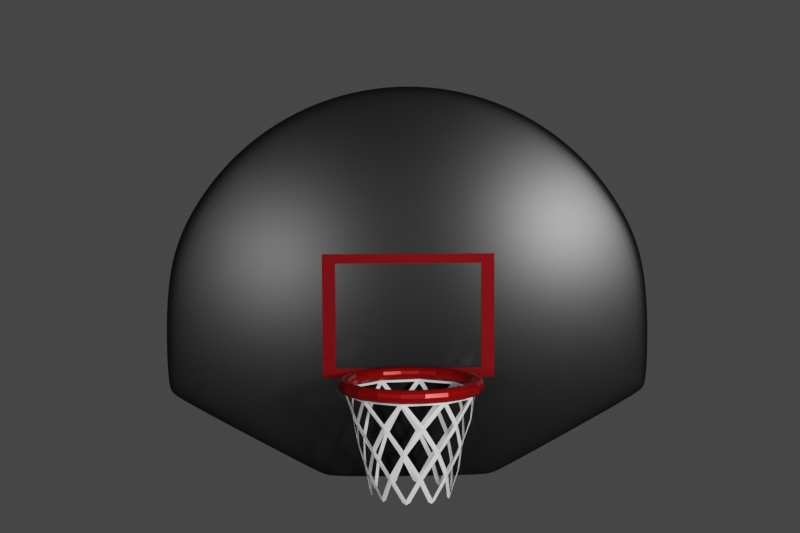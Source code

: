 # Source: ring_tembok.blend  (saved by Blender 3.0.42; exported with 4.5.12 LTS)
import bpy
from mathutils import Matrix  # noqa: F401  (used for matrix-valued properties, if any)

bpy.ops.wm.read_factory_settings(use_empty=True)
scene = bpy.context.scene
scene.name = 'Scene'

# ---- collections
col_collection = bpy.data.collections.new('Collection'); scene.collection.children.link(col_collection)

# ---- materials (node trees are filled in below, after node groups)
mat_material_002 = bpy.data.materials.new('Material.002')
mat_material_004 = bpy.data.materials.new('Material.004')
mat_material_005 = bpy.data.materials.new('Material.005')
mat_material_003 = bpy.data.materials.new('Material.003')

# ---- material node trees
mat_material_002.use_nodes = True; mat_material_002.node_tree.nodes.clear()
_N = mat_material_002.node_tree.nodes; _L = mat_material_002.node_tree.links
n0 = _N.new('ShaderNodeBsdfPrincipled'); n0.name = 'Principled BSDF'; n0.location = (10, 300)
n0.distribution = 'GGX'
n0.subsurface_method = 'RANDOM_WALK_SKIN'
n0.inputs[0].default_value = (0.009797, 0.009883, 0.01012, 1.0)
n0.inputs[1].default_value = 0.422
n0.inputs[2].default_value = 0.3
n0.inputs[3].default_value = 1.45
n0.inputs[27].default_value = (0.0, 0.0, 0.0, 1.0)
n0.inputs[28].default_value = 1.0
n1 = _N.new('ShaderNodeOutputMaterial'); n1.name = 'Material Output'; n1.location = (622, 246)
n2 = _N.new('ShaderNodeVectorDisplacement'); n2.name = 'Vector Displacement'; n2.location = (341, 80)
n2.inputs[0].default_value = (0.0, 0.0, 0.0, 0.0)
n2.inputs[2].default_value = 1.0
_L.new(n0.outputs[0], n1.inputs[0])
_L.new(n2.outputs[0], n1.inputs[2])
n1.is_active_output = True
mat_material_004.use_nodes = True; mat_material_004.node_tree.nodes.clear()
_N = mat_material_004.node_tree.nodes; _L = mat_material_004.node_tree.links
n0 = _N.new('ShaderNodeBsdfPrincipled'); n0.name = 'Principled BSDF'; n0.location = (10, 300)
n0.distribution = 'GGX'
n0.subsurface_method = 'RANDOM_WALK_SKIN'
n0.inputs[0].default_value = (0.3299, 0.003942, 0.008664, 1.0)
n0.inputs[1].default_value = 0.6697
n0.inputs[2].default_value = 0.8853
n0.inputs[3].default_value = 1.45
n0.inputs[27].default_value = (0.0, 0.0, 0.0, 1.0)
n0.inputs[28].default_value = 1.0
n1 = _N.new('ShaderNodeOutputMaterial'); n1.name = 'Material Output'; n1.location = (300, 300)
_L.new(n0.outputs[0], n1.inputs[0])
n1.is_active_output = True
mat_material_005.use_nodes = True; mat_material_005.node_tree.nodes.clear()
_N = mat_material_005.node_tree.nodes; _L = mat_material_005.node_tree.links
n0 = _N.new('ShaderNodeBsdfPrincipled'); n0.name = 'Principled BSDF'; n0.location = (10, 300)
n0.distribution = 'GGX'
n0.subsurface_method = 'RANDOM_WALK_SKIN'
n0.inputs[0].default_value = (0.3626, 0.002335, 0.002094, 1.0)
n0.inputs[1].default_value = 0.5138
n0.inputs[2].default_value = 0.289
n0.inputs[3].default_value = 1.45
n0.inputs[27].default_value = (0.0, 0.0, 0.0, 1.0)
n0.inputs[28].default_value = 1.0
n1 = _N.new('ShaderNodeOutputMaterial'); n1.name = 'Material Output'; n1.location = (300, 300)
_L.new(n0.outputs[0], n1.inputs[0])
n1.is_active_output = True
mat_material_003.use_nodes = True; mat_material_003.node_tree.nodes.clear()
_N = mat_material_003.node_tree.nodes; _L = mat_material_003.node_tree.links
n0 = _N.new('ShaderNodeBsdfPrincipled'); n0.name = 'Principled BSDF'; n0.location = (10, 300)
n0.distribution = 'GGX'
n0.subsurface_method = 'RANDOM_WALK_SKIN'
n0.inputs[0].default_value = (1.0, 1.0, 1.0, 1.0)
n0.inputs[3].default_value = 1.45
n0.inputs[27].default_value = (0.0, 0.0, 0.0, 1.0)
n0.inputs[28].default_value = 1.0
n1 = _N.new('ShaderNodeOutputMaterial'); n1.name = 'Material Output'; n1.location = (300, 300)
_L.new(n0.outputs[0], n1.inputs[0])
n1.is_active_output = True

# ---- world
world_world = bpy.data.worlds.new('World'); scene.world = world_world
world_world.use_nodes = True; world_world.node_tree.nodes.clear()
_N = world_world.node_tree.nodes; _L = world_world.node_tree.links
n0 = _N.new('ShaderNodeOutputWorld'); n0.name = 'World Output'; n0.location = (300, 300)
n1 = _N.new('ShaderNodeBackground'); n1.name = 'Background'; n1.location = (10, 300)
n1.inputs[0].default_value = (0.05088, 0.05088, 0.05088, 1.0)
_L.new(n1.outputs[0], n0.inputs[0])
n0.is_active_output = True
world_world.color = (0.05088, 0.05088, 0.05088)
world_world.use_sun_shadow = False
world_world.sun_shadow_jitter_overblur = 0.0

# ---- cameras
cam_camera = bpy.data.cameras.new('Camera')
cam_camera.clip_end = 100.0
cam_camera.ortho_scale = 7.314

# ---- lights
light_light = bpy.data.lights.new('Light', 'POINT')
light_light.transmission_factor = 0.0
light_light.energy = 1000.0
light_light.shadow_soft_size = 3.0
light_light.shadow_maximum_resolution = 0.006
light_light.use_absolute_resolution = True
light_light.use_nodes = True; light_light.node_tree.nodes.clear()
_N = light_light.node_tree.nodes; _L = light_light.node_tree.links
n0 = _N.new('ShaderNodeEmission'); n0.name = 'Emission'; n0.location = (10, 300)
n0.inputs[1].default_value = 50.0
n1 = _N.new('ShaderNodeOutputLight'); n1.name = 'Light Output'; n1.location = (300, 300)
_L.new(n0.outputs[0], n1.inputs[0])
n1.is_active_output = True
light_light_001 = bpy.data.lights.new('Light.001', 'POINT')
light_light_001.transmission_factor = 0.0
light_light_001.energy = 1000.0
light_light_001.shadow_soft_size = 3.0
light_light_001.shadow_maximum_resolution = 0.006
light_light_001.use_absolute_resolution = True
light_light_001.use_nodes = True; light_light_001.node_tree.nodes.clear()
_N = light_light_001.node_tree.nodes; _L = light_light_001.node_tree.links
n0 = _N.new('ShaderNodeEmission'); n0.name = 'Emission'; n0.location = (10, 300)
n0.inputs[1].default_value = 25.0
n1 = _N.new('ShaderNodeOutputLight'); n1.name = 'Light Output'; n1.location = (300, 300)
_L.new(n0.outputs[0], n1.inputs[0])
n1.is_active_output = True

# ---- meshes
me_circle = bpy.data.meshes.new('Circle')
me_circle.from_pydata([(0.0, 1.0, 0.0), (-0.2588, 0.9659, 0.0), (-0.5, 0.866, 0.0), (-0.7071, 0.7071, 0.0), (-0.866, 0.5, 0.0), (-0.9659, 0.2588, 0.0), (0.9659, 0.2588, 0.0), (0.866, 0.5, 0.0), (0.7071, 0.7071, 0.0), (0.5, 0.866, 0.0), (0.2588, 0.9659, 0.0), (0.9659, -0.189, 0.0), (-0.9659, -0.189, 0.0), (0.2936, -0.5754, 0.0), (-0.2936, -0.5754, 0.0), (0.946, -0.2228, 0.0), (0.9181, -0.2499, 0.0), (-0.946, -0.2228, 0.0), (-0.9181, -0.2499, 0.0), (0.3387, -0.5637, 0.0), (0.3759, -0.549, 0.0), (-0.3387, -0.5637, 0.0), (-0.3759, -0.549, 0.0), (0.0, 1.0, 0.0), (-0.2588, 0.9659, 0.0), (-0.5, 0.866, 0.0), (-0.7071, 0.7071, 0.0), (-0.866, 0.5, 0.0), (-0.9659, 0.2588, 0.0), (0.9659, 0.2588, 0.0), (0.866, 0.5, 0.0), (0.7071, 0.7071, 0.0), (0.5, 0.866, 0.0), (0.2588, 0.9659, 0.0), (0.9659, -0.189, 0.0), (-0.9659, -0.189, 0.0), (0.2936, -0.5754, 0.0), (-0.2936, -0.5754, 0.0), (0.946, -0.2228, 0.0), (0.9181, -0.2499, 0.0), (-0.946, -0.2228, 0.0), (-0.9181, -0.2499, 0.0), (0.3387, -0.5637, 0.0), (0.3759, -0.549, 0.0), (-0.3387, -0.5637, 0.0), (-0.3759, -0.549, 0.0), (0.0, 1.0, 0.0), (-0.2588, 0.9659, 0.0), (-0.5, 0.866, 0.0), (-0.7071, 0.7071, 0.0), (-0.866, 0.5, 0.0), (-0.9659, 0.2588, 0.0), (0.9659, 0.2588, 0.0), (0.866, 0.5, 0.0), (0.7071, 0.7071, 0.0), (0.5, 0.866, 0.0), (0.2588, 0.9659, 0.0), (0.9659, -0.189, 0.0), (-0.9659, -0.189, 0.0), (0.2936, -0.5754, 0.0), (-0.2936, -0.5754, 0.0), (0.946, -0.2228, 0.0), (0.9181, -0.2499, 0.0), (-0.946, -0.2228, 0.0), (-0.9181, -0.2499, 0.0), (0.3387, -0.5637, 0.0), (0.3759, -0.549, 0.0), (-0.3387, -0.5637, 0.0), (-0.3759, -0.549, 0.0), (2.533e-09, 0.9579, 0.0), (-0.2479, 0.9252, 0.0), (-0.4789, 0.8295, 0.0), (-0.6773, 0.6773, 0.0), (-0.8295, 0.4789, 0.0), (-0.9242, 0.2505, 0.0), (0.9242, 0.2505, 0.0), (0.8295, 0.4789, 0.0), (0.6773, 0.6773, 0.0), (0.4789, 0.8295, 0.0), (0.2479, 0.9252, 0.0), (0.9242, -0.1776, 0.0), (-0.9242, -0.1776, 0.0), (0.2883, -0.5336, 0.0), (-0.2883, -0.5336, 0.0), (0.9129, -0.1967, 0.0), (0.893, -0.216, 0.0), (-0.9129, -0.1967, 0.0), (-0.893, -0.216, 0.0), (0.3257, -0.5239, 0.0), (0.358, -0.5111, 0.0), (-0.3257, -0.5239, 0.0), (-0.358, -0.5111, 0.0), (-0.2588, 0.9659, 0.0), (0.0, 1.0, 0.0), (-0.5, 0.866, 0.0), (-0.7071, 0.7071, 0.0), (-0.866, 0.5, 0.0), (-0.9659, 0.2588, 0.0), (0.866, 0.5, 0.0), (0.9659, 0.2588, 0.0), (0.7071, 0.7071, 0.0), (0.5, 0.866, 0.0), (0.2588, 0.9659, 0.0), (0.9659, -0.189, 0.0), (-0.9659, -0.189, 0.0), (0.2936, -0.5754, 0.0), (-0.2936, -0.5754, 0.0), (0.946, -0.2228, 0.0), (0.9181, -0.2499, 0.0), (-0.946, -0.2228, 0.0), (-0.9181, -0.2499, 0.0), (0.3387, -0.5637, 0.0), (0.3759, -0.549, 0.0), (-0.3387, -0.5637, 0.0), (-0.3759, -0.549, 0.0)], [], [(0, 10, 33, 23), (3, 2, 25, 26), (15, 11, 34, 38), (11, 6, 29, 34), (4, 3, 26, 27), (16, 20, 43, 39), (12, 5, 28, 35), (5, 4, 27, 28), (17, 12, 35, 40), (13, 14, 37, 36), (7, 6, 29, 30), (18, 22, 45, 41), (15, 16, 39, 38), (8, 7, 30, 31), (19, 13, 36, 42), (17, 18, 41, 40), (9, 8, 31, 32), (21, 14, 37, 44), (1, 0, 23, 24), (19, 20, 43, 42), (10, 9, 32, 33), (2, 1, 24, 25), (21, 22, 45, 44), (39, 43, 66, 62), (49, 48, 94, 95), (35, 28, 51, 58), (28, 27, 50, 51), (40, 35, 58, 63), (36, 37, 60, 59), (30, 29, 52, 53), (45, 41, 64, 68), (38, 39, 62, 61), (31, 30, 53, 54), (42, 36, 59, 65), (41, 40, 63, 64), (32, 31, 54, 55), (37, 44, 67, 60), (24, 23, 46, 47), (43, 42, 65, 66), (33, 32, 55, 56), (25, 24, 47, 48), (44, 45, 68, 67), (23, 33, 56, 46), (26, 25, 48, 49), (34, 38, 61, 57), (29, 34, 57, 52), (27, 26, 49, 50), (70, 69, 79, 78, 77, 76, 75, 80, 84, 85, 89, 88, 82, 83, 90, 91, 87, 86, 81, 74, 73, 72, 71), (57, 61, 107, 103), (52, 57, 103, 99), (50, 49, 95, 96), (62, 66, 112, 108), (58, 51, 97, 104), (51, 50, 96, 97), (63, 58, 104, 109), (59, 60, 106, 105), (53, 52, 99, 98), (68, 64, 110, 114), (61, 62, 108, 107), (54, 53, 98, 100), (65, 59, 105, 111), (64, 63, 109, 110), (55, 54, 100, 101), (60, 67, 113, 106), (47, 46, 93, 92), (66, 65, 111, 112), (56, 55, 101, 102), (48, 47, 92, 94), (67, 68, 114, 113), (46, 56, 102, 93), (69, 70, 92, 93), (70, 71, 94, 92), (71, 72, 95, 94), (72, 73, 96, 95), (73, 74, 97, 96), (75, 76, 98, 99), (76, 77, 100, 98), (77, 78, 101, 100), (78, 79, 102, 101), (79, 69, 93, 102), (80, 75, 99, 103), (74, 81, 104, 97), (83, 82, 105, 106), (85, 84, 107, 108), (86, 87, 110, 109), (88, 89, 112, 111), (91, 90, 113, 114), (84, 80, 103, 107), (89, 85, 108, 112), (81, 86, 109, 104), (87, 91, 114, 110), (82, 88, 111, 105), (90, 83, 106, 113)])
me_circle.polygons.foreach_set('use_smooth', [True] * 93)
_uv = me_circle.uv_layers.new(name='UVMap')
_uv.uv.foreach_set('vector', [0.0, 0.0, 0.0, 0.0, 0.0, 0.0, 0.0, 0.0, 0.0, 0.0, 0.0, 0.0, 0.0, 0.0, 0.0, 0.0, 0.0, 0.0, 0.0, 0.0, 0.0, 0.0, 0.0, 0.0, 0.0, 0.0, 0.0, 0.0, 0.0, 0.0, 0.0, 0.0, 0.0, 0.0, 0.0, 0.0, 0.0, 0.0, 0.0, 0.0, 0.0, 0.0, 0.0, 0.0, 0.0, 0.0, 0.0, 0.0, 0.0, 0.0, 0.0, 0.0, 0.0, 0.0, 0.0, 0.0, 0.0, 0.0, 0.0, 0.0, 0.0, 0.0, 0.0, 0.0, 0.0, 0.0, 0.0, 0.0, 0.0, 0.0, 0.0, 0.0, 0.0, 0.0, 0.0, 0.0, 0.0, 0.0, 0.0, 0.0, 0.0, 0.0, 0.0, 0.0, 0.0, 0.0, 0.0, 0.0, 0.0, 0.0, 0.0, 0.0, 0.0, 0.0, 0.0, 0.0, 0.0, 0.0, 0.0, 0.0, 0.0, 0.0, 0.0, 0.0, 0.0, 0.0, 0.0, 0.0, 0.0, 0.0, 0.0, 0.0, 0.0, 0.0, 0.0, 0.0, 0.0, 0.0, 0.0, 0.0, 0.0, 0.0, 0.0, 0.0, 0.0, 0.0, 0.0, 0.0, 0.0, 0.0, 0.0, 0.0, 0.0, 0.0, 0.0, 0.0, 0.0, 0.0, 0.0, 0.0, 0.0, 0.0, 0.0, 0.0, 0.0, 0.0, 0.0, 0.0, 0.0, 0.0, 0.0, 0.0, 0.0, 0.0, 0.0, 0.0, 0.0, 0.0, 0.0, 0.0, 0.0, 0.0, 0.0, 0.0, 0.0, 0.0, 0.0, 0.0, 0.0, 0.0, 0.0, 0.0, 0.0, 0.0, 0.0, 0.0, 0.0, 0.0, 0.0, 0.0, 0.0, 0.0, 0.0, 0.0, 0.0, 0.0, 0.0, 0.0, 0.0, 0.0, 0.0, 0.0, 0.0, 0.0, 0.0, 0.0, 0.0, 0.0, 0.0, 0.0, 0.0, 0.0, 0.0, 0.0, 0.0, 0.0, 0.0, 0.0, 0.0, 0.0, 0.0, 0.0, 0.0, 0.0, 0.0, 0.0, 0.0, 0.0, 0.0, 0.0, 0.0, 0.0, 0.0, 0.0, 0.0, 0.0, 0.0, 0.0, 0.0, 0.0, 0.0, 0.0, 0.0, 0.0, 0.0, 0.0, 0.0, 0.0, 0.0, 0.0, 0.0, 0.0, 0.0, 0.0, 0.0, 0.0, 0.0, 0.0, 0.0, 0.0, 0.0, 0.0, 0.0, 0.0, 0.0, 0.0, 0.0, 0.0, 0.0, 0.0, 0.0, 0.0, 0.0, 0.0, 0.0, 0.0, 0.0, 0.0, 0.0, 0.0, 0.0, 0.0, 0.0, 0.0, 0.0, 0.0, 0.0, 0.0, 0.0, 0.0, 0.0, 0.0, 0.0, 0.0, 0.0, 0.0, 0.0, 0.0, 0.0, 0.0, 0.0, 0.0, 0.0, 0.0, 0.0, 0.0, 0.0, 0.0, 0.0, 0.0, 0.0, 0.0, 0.0, 0.0, 0.0, 0.0, 0.0, 0.0, 0.0, 0.0, 0.0, 0.0, 0.0, 0.0, 0.0, 0.0, 0.0, 0.0, 0.0, 0.0, 0.0, 0.0, 0.0, 0.0, 0.0, 0.0, 0.0, 0.0, 0.0, 0.0, 0.0, 0.0, 0.0, 0.0, 0.0, 0.0, 0.0, 0.0, 0.0, 0.0, 0.0, 0.0, 0.0, 0.0, 0.0, 0.0, 0.0, 0.0, 0.0, 0.0, 0.0, 0.0, 0.0, 0.0, 0.0, 0.0, 0.0, 0.0, 0.0, 0.0, 0.0, 0.0, 0.0, 0.0, 0.0, 0.0, 0.0, 0.0, 0.0, 0.0, 0.0, 0.0, 0.0, 0.0, 0.0, 0.0, 0.0, 0.0, 0.0, 0.0, 0.0, 0.0, 0.0, 0.0, 0.0, 0.0, 0.0, 0.0, 0.0, 0.0, 0.0, 0.0, 0.0, 0.0, 0.0, 0.0, 0.0, 0.0, 0.0, 0.0, 0.0, 0.0, 0.0, 0.0, 0.0, 0.0, 0.0, 0.0, 0.0, 0.0, 0.0, 0.0, 0.0, 0.0, 0.0, 0.0, 0.0, 0.0, 0.0, 0.0, 0.0, 0.0, 0.0, 0.0, 0.0, 0.0, 0.0, 0.0, 0.0, 0.0, 0.0, 0.0, 0.0, 0.0, 0.0, 0.0, 0.0, 0.0, 0.0, 0.0, 0.0, 0.0, 0.0, 0.0, 0.0, 0.0, 0.0, 0.0, 0.0, 0.0, 0.0, 0.0, 0.0, 0.0, 0.0, 0.0, 0.0, 0.0, 0.0, 0.0, 0.0, 0.0, 0.0, 0.0, 0.0, 0.0, 0.0, 0.0, 0.0, 0.0, 0.0, 0.0, 0.0, 0.0, 0.0, 0.0, 0.0, 0.0, 0.0, 0.0, 0.0, 0.0, 0.0, 0.0, 0.0, 0.0, 0.0, 0.0, 0.0, 0.0, 0.0, 0.0, 0.0, 0.0, 0.0, 0.0, 0.0, 0.0, 0.0, 0.0, 0.0, 0.0, 0.0, 0.0, 0.0, 0.0, 0.0, 0.0, 0.0, 0.0, 0.0, 0.0, 0.0, 0.0, 0.0, 0.0, 0.0, 0.0, 0.0, 0.0, 0.0, 0.0, 0.0, 0.0, 0.0, 0.0, 0.0, 0.0, 0.0, 0.0, 0.0, 0.0, 0.0, 0.0, 0.0, 0.0, 0.0, 0.0, 0.0, 0.0, 0.0, 0.0, 0.0, 0.0, 0.0, 0.0, 0.0, 0.0, 0.0, 0.0, 0.0, 0.0, 0.0, 0.0, 0.0, 0.0, 0.0, 0.0, 0.0, 0.0, 0.0, 0.0, 0.0, 0.0, 0.0, 0.0, 0.0, 0.0, 0.0, 0.0, 0.0, 0.0, 0.0, 0.0, 0.0, 0.0, 0.0, 0.0, 0.0, 0.0, 0.0, 0.0, 0.0, 0.0, 0.0, 0.0, 0.0, 0.0, 0.0, 0.0, 0.0, 0.0, 0.0, 0.0, 0.0, 0.0, 0.0, 0.0, 0.0, 0.0, 0.0, 0.0, 0.0, 0.0, 0.0, 0.0, 0.0, 0.0, 0.0, 0.0, 0.0, 0.0, 0.0, 0.0, 0.0, 0.0, 0.0, 0.0, 0.0, 0.0, 0.0, 0.0, 0.0, 0.0, 0.0, 0.0, 0.0, 0.0, 0.0, 0.0, 0.0, 0.0, 0.0, 0.0, 0.0, 0.0, 0.0, 0.0, 0.0, 0.0, 0.0, 0.0, 0.0, 0.0, 0.0, 0.0, 0.0, 0.0, 0.0, 0.0, 0.0, 0.0, 0.0, 0.0, 0.0, 0.0, 0.0, 0.0, 0.0, 0.0, 0.0, 0.0, 0.0, 0.0, 0.0, 0.0, 0.0, 0.0, 0.0, 0.0, 0.0, 0.0, 0.0, 0.0, 0.0, 0.0, 0.0, 0.0, 0.0, 0.0, 0.0, 0.0, 0.0, 0.0, 0.0, 0.0, 0.0, 0.0, 0.0, 0.0, 0.0, 0.0, 0.0, 0.0, 0.0, 0.0, 0.0, 0.0, 0.0, 0.0, 0.0, 0.0, 0.0, 0.0, 0.0, 0.0, 0.0, 0.0, 0.0, 0.0, 0.0, 0.0, 0.0, 0.0, 0.0, 0.0, 0.0, 0.0, 0.0, 0.0, 0.0, 0.0, 0.0, 0.0, 0.0, 0.0, 0.0, 0.0, 0.0, 0.0, 0.0, 0.0, 0.0, 0.0, 0.0, 0.0, 0.0, 0.0, 0.0, 0.0, 0.0, 0.0, 0.0, 0.0, 0.0, 0.0, 0.0, 0.0, 0.0, 0.0, 0.0, 0.0, 0.0, 0.0, 0.0, 0.0, 0.0, 0.0, 0.0, 0.0, 0.0, 0.0, 0.0, 0.0, 0.0, 0.0, 0.0, 0.0, 0.0, 0.0, 0.0, 0.0, 0.0, 0.0, 0.0, 0.0, 0.0, 0.0, 0.0, 0.0, 0.0, 0.0])
me_circle.materials.append(mat_material_002)
me_circle.use_remesh_fix_poles = True
me_circle.use_remesh_preserve_attributes = False
me_circle.update()
me_plane = bpy.data.meshes.new('Plane')
me_plane.from_pydata([(-1.034, -0.4125, 0.02673), (1.034, -0.4125, 0.02673), (-1.034, 1.77, 0.02673), (1.034, 1.77, 0.02673), (-0.8779, 1.605, 0.02673), (-0.8779, -0.2473, 0.02673), (0.8779, -0.2473, 0.02673), (0.8779, 1.605, 0.02673)], [], [(5, 4, 2, 0), (6, 5, 0, 1), (7, 6, 1, 3), (4, 7, 3, 2)])
_uv = me_plane.uv_layers.new(name='UVMap')
_uv.uv.foreach_set('vector', [0.07569, 0.07569, 0.07569, 0.9243, 0.0, 1.0, 0.0, 0.0, 0.9243, 0.07569, 0.07569, 0.07569, 0.0, 0.0, 1.0, 0.0, 0.9243, 0.9243, 0.9243, 0.07569, 1.0, 0.0, 1.0, 1.0, 0.07569, 0.9243, 0.9243, 0.9243, 1.0, 1.0, 0.0, 1.0])
me_plane.materials.append(mat_material_004)
me_plane.use_remesh_fix_poles = True
me_plane.use_remesh_preserve_attributes = False
me_plane.update()
me_torus = bpy.data.meshes.new('Torus')
me_torus.from_pydata([(0.8907, 0.3854, -0.4467), (0.9021, 0.3871, -0.4932), (0.9344, 0.3919, -0.5296), (0.9816, 0.3989, -0.5462), (1.033, 0.4064, -0.5363), (1.073, 0.4123, -0.4999), (1.088, 0.4146, -0.4467), (1.073, 0.4123, -0.3935), (1.033, 0.4064, -0.3571), (0.9816, 0.3989, -0.3472), (0.9344, 0.3919, -0.3638), (0.9021, 0.3871, -0.4002), (0.8064, 0.6542, -0.4467), (0.8167, 0.6593, -0.4932), (0.8459, 0.6739, -0.5296), (0.8886, 0.6951, -0.5462), (0.9348, 0.718, -0.5363), (0.9709, 0.736, -0.4999), (0.9847, 0.7428, -0.4467), (0.9709, 0.736, -0.3935), (0.9348, 0.718, -0.3571), (0.8886, 0.6951, -0.3472), (0.8459, 0.6739, -0.3638), (0.8167, 0.6593, -0.4002), (0.6431, 0.8838, -0.4467), (0.6513, 0.8918, -0.4932), (0.6746, 0.9147, -0.5296), (0.7087, 0.9481, -0.5462), (0.7455, 0.9842, -0.5363), (0.7743, 1.012, -0.4999), (0.7853, 1.023, -0.4467), (0.7743, 1.012, -0.3935), (0.7455, 0.9842, -0.3571), (0.7087, 0.9481, -0.3472), (0.6746, 0.9147, -0.3638), (0.6513, 0.8918, -0.4002), (0.4169, 1.052, -0.4467), (0.4222, 1.062, -0.4932), (0.4373, 1.091, -0.5296), (0.4594, 1.133, -0.5462), (0.4832, 1.179, -0.5363), (0.5019, 1.215, -0.4999), (0.509, 1.228, -0.4467), (0.5019, 1.215, -0.3935), (0.4832, 1.179, -0.3571), (0.4594, 1.133, -0.3472), (0.4373, 1.091, -0.3638), (0.4222, 1.062, -0.4002), (0.1498, 1.141, -0.4467), (0.1517, 1.153, -0.4932), (0.1572, 1.185, -0.5296), (0.1651, 1.232, -0.5462), (0.1737, 1.283, -0.5363), (0.1804, 1.323, -0.4999), (0.183, 1.338, -0.4467), (0.1804, 1.323, -0.3935), (0.1737, 1.283, -0.3571), (0.1651, 1.232, -0.3472), (0.1572, 1.185, -0.3638), (0.1517, 1.153, -0.4002), (-0.1319, 1.144, -0.4467), (-0.1336, 1.156, -0.4932), (-0.1383, 1.188, -0.5296), (-0.1453, 1.235, -0.5462), (-0.1529, 1.286, -0.5363), (-0.1588, 1.326, -0.4999), (-0.1611, 1.341, -0.4467), (-0.1588, 1.326, -0.3935), (-0.1529, 1.286, -0.3571), (-0.1453, 1.235, -0.3472), (-0.1383, 1.188, -0.3638), (-0.1336, 1.156, -0.4002), (-0.4007, 1.06, -0.4467), (-0.4058, 1.07, -0.4932), (-0.4203, 1.099, -0.5296), (-0.4415, 1.142, -0.5462), (-0.4645, 1.188, -0.5363), (-0.4825, 1.224, -0.4999), (-0.4893, 1.238, -0.4467), (-0.4825, 1.224, -0.3935), (-0.4645, 1.188, -0.3571), (-0.4415, 1.142, -0.3472), (-0.4203, 1.099, -0.3638), (-0.4058, 1.07, -0.4002), (-0.6303, 0.8966, -0.4467), (-0.6383, 0.9048, -0.4932), (-0.6611, 0.9281, -0.5296), (-0.6945, 0.9622, -0.5462), (-0.7306, 0.999, -0.5363), (-0.7589, 1.028, -0.4999), (-0.7696, 1.039, -0.4467), (-0.7589, 1.028, -0.3935), (-0.7306, 0.999, -0.3571), (-0.6945, 0.9622, -0.3472), (-0.6611, 0.9281, -0.3638), (-0.6383, 0.9048, -0.4002), (-0.7981, 0.6704, -0.4467), (-0.8083, 0.6757, -0.4932), (-0.8372, 0.6908, -0.5296), (-0.8795, 0.7129, -0.5462), (-0.9252, 0.7368, -0.5363), (-0.961, 0.7555, -0.4999), (-0.9746, 0.7626, -0.4467), (-0.961, 0.7555, -0.3935), (-0.9252, 0.7368, -0.3571), (-0.8795, 0.7129, -0.3472), (-0.8372, 0.6908, -0.3638), (-0.8083, 0.6757, -0.4002), (-0.8879, 0.4034, -0.4467), (-0.8992, 0.4053, -0.4932), (-0.9314, 0.4107, -0.5296), (-0.9784, 0.4186, -0.5462), (-1.029, 0.4272, -0.5363), (-1.069, 0.4339, -0.4999), (-1.084, 0.4365, -0.4467), (-1.069, 0.4339, -0.3935), (-1.029, 0.4272, -0.3571), (-0.9784, 0.4186, -0.3472), (-0.9314, 0.4107, -0.3638), (-0.8992, 0.4053, -0.4002), (-0.8907, 0.1217, -0.4467), (-0.9021, 0.12, -0.4932), (-0.9344, 0.1152, -0.5296), (-0.9816, 0.1082, -0.5462), (-1.033, 0.1007, -0.5363), (-1.073, 0.09474, -0.4999), (-1.088, 0.09249, -0.4467), (-1.073, 0.09474, -0.3935), (-1.033, 0.1007, -0.3571), (-0.9816, 0.1082, -0.3472), (-0.9344, 0.1152, -0.3638), (-0.9021, 0.12, -0.4002), (-0.8064, -0.1471, -0.4467), (-0.8167, -0.1522, -0.4932), (-0.8459, -0.1668, -0.5296), (-0.8886, -0.188, -0.5462), (-0.9348, -0.2109, -0.5363), (-0.9709, -0.2289, -0.4999), (-0.9847, -0.2357, -0.4467), (-0.9709, -0.2289, -0.3935), (-0.9348, -0.2109, -0.3571), (-0.8886, -0.188, -0.3472), (-0.8459, -0.1668, -0.3638), (-0.8167, -0.1522, -0.4002), (-0.6431, -0.3767, -0.4467), (-0.6513, -0.3848, -0.4932), (-0.6746, -0.4076, -0.5296), (-0.7087, -0.441, -0.5462), (-0.7455, -0.4771, -0.5363), (-0.7743, -0.5053, -0.4999), (-0.7853, -0.5161, -0.4467), (-0.7743, -0.5053, -0.3935), (-0.7455, -0.4771, -0.3571), (-0.7087, -0.441, -0.3472), (-0.6746, -0.4076, -0.3638), (-0.6513, -0.3848, -0.4002), (-0.4169, -0.5446, -0.4467), (-0.4222, -0.5548, -0.4932), (-0.4373, -0.5837, -0.5296), (-0.4594, -0.626, -0.5462), (-0.4832, -0.6717, -0.5363), (-0.5019, -0.7075, -0.4999), (-0.509, -0.7211, -0.4467), (-0.5019, -0.7075, -0.3935), (-0.4832, -0.6717, -0.3571), (-0.4594, -0.626, -0.3472), (-0.4373, -0.5837, -0.3638), (-0.4222, -0.5548, -0.4002), (-0.1498, -0.6343, -0.4467), (-0.1517, -0.6457, -0.4932), (-0.1572, -0.6778, -0.5296), (-0.1651, -0.7249, -0.5462), (-0.1737, -0.7757, -0.5363), (-0.1804, -0.8155, -0.4999), (-0.183, -0.8307, -0.4467), (-0.1804, -0.8155, -0.3935), (-0.1737, -0.7757, -0.3571), (-0.1651, -0.7249, -0.3472), (-0.1572, -0.6778, -0.3638), (-0.1517, -0.6457, -0.4002), (0.1319, -0.6372, -0.4467), (0.1336, -0.6485, -0.4932), (0.1383, -0.6808, -0.5296), (0.1453, -0.728, -0.5462), (0.1529, -0.779, -0.5363), (0.1588, -0.819, -0.4999), (0.1611, -0.8342, -0.4467), (0.1588, -0.819, -0.3935), (0.1529, -0.779, -0.3571), (0.1453, -0.728, -0.3472), (0.1383, -0.6808, -0.3638), (0.1336, -0.6485, -0.4002), (0.4007, -0.5528, -0.4467), (0.4058, -0.5631, -0.4932), (0.4203, -0.5923, -0.5296), (0.4415, -0.6351, -0.5462), (0.4645, -0.6812, -0.5363), (0.4825, -0.7174, -0.4999), (0.4893, -0.7312, -0.4467), (0.4825, -0.7174, -0.3935), (0.4645, -0.6812, -0.3571), (0.4415, -0.6351, -0.3472), (0.4203, -0.5923, -0.3638), (0.4058, -0.5631, -0.4002), (0.6303, -0.3895, -0.4467), (0.6383, -0.3978, -0.4932), (0.6611, -0.4211, -0.5296), (0.6945, -0.4551, -0.5462), (0.7306, -0.492, -0.5363), (0.7589, -0.5208, -0.4999), (0.7696, -0.5318, -0.4467), (0.7589, -0.5208, -0.3935), (0.7306, -0.492, -0.3571), (0.6945, -0.4551, -0.3472), (0.6611, -0.4211, -0.3638), (0.6383, -0.3978, -0.4002), (0.7981, -0.1633, -0.4467), (0.8083, -0.1686, -0.4932), (0.8372, -0.1837, -0.5296), (0.8795, -0.2058, -0.5462), (0.9252, -0.2297, -0.5363), (0.961, -0.2484, -0.4999), (0.9746, -0.2555, -0.4467), (0.961, -0.2484, -0.3935), (0.9252, -0.2297, -0.3571), (0.8795, -0.2058, -0.3472), (0.8372, -0.1837, -0.3638), (0.8083, -0.1686, -0.4002), (0.8879, 0.1037, -0.4467), (0.8992, 0.1018, -0.4932), (0.9314, 0.09638, -0.5296), (0.9784, 0.08845, -0.5462), (1.029, 0.07987, -0.5363), (1.069, 0.07315, -0.4999), (1.084, 0.07059, -0.4467), (1.069, 0.07315, -0.3935), (1.029, 0.07987, -0.3571), (0.9784, 0.08845, -0.3472), (0.9314, 0.09638, -0.3638), (0.8992, 0.1018, -0.4002), (0.1812, 1.402, -0.4999), (0.1838, 1.417, -0.4467), (-0.158, 1.405, -0.4999), (-0.1603, 1.421, -0.4467), (0.1812, 1.402, -0.3935), (-0.158, 1.405, -0.3935)], [], [(0, 12, 13, 1), (1, 13, 14, 2), (2, 14, 15, 3), (3, 15, 16, 4), (4, 16, 17, 5), (5, 17, 18, 6), (6, 18, 19, 7), (7, 19, 20, 8), (8, 20, 21, 9), (9, 21, 22, 10), (10, 22, 23, 11), (11, 23, 12, 0), (12, 24, 25, 13), (13, 25, 26, 14), (14, 26, 27, 15), (15, 27, 28, 16), (16, 28, 29, 17), (17, 29, 30, 18), (18, 30, 31, 19), (19, 31, 32, 20), (20, 32, 33, 21), (21, 33, 34, 22), (22, 34, 35, 23), (23, 35, 24, 12), (24, 36, 37, 25), (25, 37, 38, 26), (26, 38, 39, 27), (27, 39, 40, 28), (28, 40, 41, 29), (29, 41, 42, 30), (30, 42, 43, 31), (31, 43, 44, 32), (32, 44, 45, 33), (33, 45, 46, 34), (34, 46, 47, 35), (35, 47, 36, 24), (36, 48, 49, 37), (37, 49, 50, 38), (38, 50, 51, 39), (39, 51, 52, 40), (40, 52, 53, 41), (41, 53, 54, 42), (42, 54, 55, 43), (43, 55, 56, 44), (44, 56, 57, 45), (45, 57, 58, 46), (46, 58, 59, 47), (47, 59, 48, 36), (48, 60, 61, 49), (49, 61, 62, 50), (50, 62, 63, 51), (51, 63, 64, 52), (52, 64, 65, 53), (55, 54, 241, 244), (67, 55, 244, 245), (55, 67, 68, 56), (56, 68, 69, 57), (57, 69, 70, 58), (58, 70, 71, 59), (59, 71, 60, 48), (60, 72, 73, 61), (61, 73, 74, 62), (62, 74, 75, 63), (63, 75, 76, 64), (64, 76, 77, 65), (65, 77, 78, 66), (66, 78, 79, 67), (67, 79, 80, 68), (68, 80, 81, 69), (69, 81, 82, 70), (70, 82, 83, 71), (71, 83, 72, 60), (72, 84, 85, 73), (73, 85, 86, 74), (74, 86, 87, 75), (75, 87, 88, 76), (76, 88, 89, 77), (77, 89, 90, 78), (78, 90, 91, 79), (79, 91, 92, 80), (80, 92, 93, 81), (81, 93, 94, 82), (82, 94, 95, 83), (83, 95, 84, 72), (84, 96, 97, 85), (85, 97, 98, 86), (86, 98, 99, 87), (87, 99, 100, 88), (88, 100, 101, 89), (89, 101, 102, 90), (90, 102, 103, 91), (91, 103, 104, 92), (92, 104, 105, 93), (93, 105, 106, 94), (94, 106, 107, 95), (95, 107, 96, 84), (96, 108, 109, 97), (97, 109, 110, 98), (98, 110, 111, 99), (99, 111, 112, 100), (100, 112, 113, 101), (101, 113, 114, 102), (102, 114, 115, 103), (103, 115, 116, 104), (104, 116, 117, 105), (105, 117, 118, 106), (106, 118, 119, 107), (107, 119, 108, 96), (108, 120, 121, 109), (109, 121, 122, 110), (110, 122, 123, 111), (111, 123, 124, 112), (112, 124, 125, 113), (113, 125, 126, 114), (114, 126, 127, 115), (115, 127, 128, 116), (116, 128, 129, 117), (117, 129, 130, 118), (118, 130, 131, 119), (119, 131, 120, 108), (120, 132, 133, 121), (121, 133, 134, 122), (122, 134, 135, 123), (123, 135, 136, 124), (124, 136, 137, 125), (125, 137, 138, 126), (126, 138, 139, 127), (127, 139, 140, 128), (128, 140, 141, 129), (129, 141, 142, 130), (130, 142, 143, 131), (131, 143, 132, 120), (132, 144, 145, 133), (133, 145, 146, 134), (134, 146, 147, 135), (135, 147, 148, 136), (136, 148, 149, 137), (137, 149, 150, 138), (138, 150, 151, 139), (139, 151, 152, 140), (140, 152, 153, 141), (141, 153, 154, 142), (142, 154, 155, 143), (143, 155, 144, 132), (144, 156, 157, 145), (145, 157, 158, 146), (146, 158, 159, 147), (147, 159, 160, 148), (148, 160, 161, 149), (149, 161, 162, 150), (150, 162, 163, 151), (151, 163, 164, 152), (152, 164, 165, 153), (153, 165, 166, 154), (154, 166, 167, 155), (155, 167, 156, 144), (156, 168, 169, 157), (157, 169, 170, 158), (158, 170, 171, 159), (159, 171, 172, 160), (160, 172, 173, 161), (161, 173, 174, 162), (162, 174, 175, 163), (163, 175, 176, 164), (164, 176, 177, 165), (165, 177, 178, 166), (166, 178, 179, 167), (167, 179, 168, 156), (168, 180, 181, 169), (169, 181, 182, 170), (170, 182, 183, 171), (171, 183, 184, 172), (172, 184, 185, 173), (173, 185, 186, 174), (174, 186, 187, 175), (175, 187, 188, 176), (176, 188, 189, 177), (177, 189, 190, 178), (178, 190, 191, 179), (179, 191, 180, 168), (180, 192, 193, 181), (181, 193, 194, 182), (182, 194, 195, 183), (183, 195, 196, 184), (184, 196, 197, 185), (185, 197, 198, 186), (186, 198, 199, 187), (187, 199, 200, 188), (188, 200, 201, 189), (189, 201, 202, 190), (190, 202, 203, 191), (191, 203, 192, 180), (192, 204, 205, 193), (193, 205, 206, 194), (194, 206, 207, 195), (195, 207, 208, 196), (196, 208, 209, 197), (197, 209, 210, 198), (198, 210, 211, 199), (199, 211, 212, 200), (200, 212, 213, 201), (201, 213, 214, 202), (202, 214, 215, 203), (203, 215, 204, 192), (204, 216, 217, 205), (205, 217, 218, 206), (206, 218, 219, 207), (207, 219, 220, 208), (208, 220, 221, 209), (209, 221, 222, 210), (210, 222, 223, 211), (211, 223, 224, 212), (212, 224, 225, 213), (213, 225, 226, 214), (214, 226, 227, 215), (215, 227, 216, 204), (216, 228, 229, 217), (217, 229, 230, 218), (218, 230, 231, 219), (219, 231, 232, 220), (220, 232, 233, 221), (221, 233, 234, 222), (222, 234, 235, 223), (223, 235, 236, 224), (224, 236, 237, 225), (225, 237, 238, 226), (226, 238, 239, 227), (227, 239, 228, 216), (228, 0, 1, 229), (229, 1, 2, 230), (230, 2, 3, 231), (231, 3, 4, 232), (232, 4, 5, 233), (233, 5, 6, 234), (234, 6, 7, 235), (235, 7, 8, 236), (236, 8, 9, 237), (237, 9, 10, 238), (238, 10, 11, 239), (239, 11, 0, 228), (240, 242, 243, 241), (241, 243, 245, 244), (65, 66, 243, 242), (54, 53, 240, 241), (66, 67, 245, 243), (53, 65, 242, 240)])
_uv = me_torus.uv_layers.new(name='UVMap')
_uv.uv.foreach_set('vector', [0.55, 0.5, 0.6, 0.5, 0.6, 0.5833, 0.55, 0.5833, 0.55, 0.5833, 0.6, 0.5833, 0.6, 0.6667, 0.55, 0.6667, 0.55, 0.6667, 0.6, 0.6667, 0.6, 0.75, 0.55, 0.75, 0.55, 0.75, 0.6, 0.75, 0.6, 0.8333, 0.55, 0.8333, 0.55, 0.8333, 0.6, 0.8333, 0.6, 0.9167, 0.55, 0.9167, 0.55, 0.9167, 0.6, 0.9167, 0.6, 1.0, 0.55, 1.0, 0.55, 2.22e-16, 0.6, 2.22e-16, 0.6, 0.08333, 0.55, 0.08333, 0.55, 0.08333, 0.6, 0.08333, 0.6, 0.1667, 0.55, 0.1667, 0.55, 0.1667, 0.6, 0.1667, 0.6, 0.25, 0.55, 0.25, 0.55, 0.25, 0.6, 0.25, 0.6, 0.3333, 0.55, 0.3333, 0.55, 0.3333, 0.6, 0.3333, 0.6, 0.4167, 0.55, 0.4167, 0.55, 0.4167, 0.6, 0.4167, 0.6, 0.5, 0.55, 0.5, 0.6, 0.5, 0.65, 0.5, 0.65, 0.5833, 0.6, 0.5833, 0.6, 0.5833, 0.65, 0.5833, 0.65, 0.6667, 0.6, 0.6667, 0.6, 0.6667, 0.65, 0.6667, 0.65, 0.75, 0.6, 0.75, 0.6, 0.75, 0.65, 0.75, 0.65, 0.8333, 0.6, 0.8333, 0.6, 0.8333, 0.65, 0.8333, 0.65, 0.9167, 0.6, 0.9167, 0.6, 0.9167, 0.65, 0.9167, 0.65, 1.0, 0.6, 1.0, 0.6, 2.22e-16, 0.65, 2.22e-16, 0.65, 0.08333, 0.6, 0.08333, 0.6, 0.08333, 0.65, 0.08333, 0.65, 0.1667, 0.6, 0.1667, 0.6, 0.1667, 0.65, 0.1667, 0.65, 0.25, 0.6, 0.25, 0.6, 0.25, 0.65, 0.25, 0.65, 0.3333, 0.6, 0.3333, 0.6, 0.3333, 0.65, 0.3333, 0.65, 0.4167, 0.6, 0.4167, 0.6, 0.4167, 0.65, 0.4167, 0.65, 0.5, 0.6, 0.5, 0.65, 0.5, 0.7, 0.5, 0.7, 0.5833, 0.65, 0.5833, 0.65, 0.5833, 0.7, 0.5833, 0.7, 0.6667, 0.65, 0.6667, 0.65, 0.6667, 0.7, 0.6667, 0.7, 0.75, 0.65, 0.75, 0.65, 0.75, 0.7, 0.75, 0.7, 0.8333, 0.65, 0.8333, 0.65, 0.8333, 0.7, 0.8333, 0.7, 0.9167, 0.65, 0.9167, 0.65, 0.9167, 0.7, 0.9167, 0.7, 1.0, 0.65, 1.0, 0.65, 2.22e-16, 0.7, 2.22e-16, 0.7, 0.08333, 0.65, 0.08333, 0.65, 0.08333, 0.7, 0.08333, 0.7, 0.1667, 0.65, 0.1667, 0.65, 0.1667, 0.7, 0.1667, 0.7, 0.25, 0.65, 0.25, 0.65, 0.25, 0.7, 0.25, 0.7, 0.3333, 0.65, 0.3333, 0.65, 0.3333, 0.7, 0.3333, 0.7, 0.4167, 0.65, 0.4167, 0.65, 0.4167, 0.7, 0.4167, 0.7, 0.5, 0.65, 0.5, 0.7, 0.5, 0.75, 0.5, 0.75, 0.5833, 0.7, 0.5833, 0.7, 0.5833, 0.75, 0.5833, 0.75, 0.6667, 0.7, 0.6667, 0.7, 0.6667, 0.75, 0.6667, 0.75, 0.75, 0.7, 0.75, 0.7, 0.75, 0.75, 0.75, 0.75, 0.8333, 0.7, 0.8333, 0.7, 0.8333, 0.75, 0.8333, 0.75, 0.9167, 0.7, 0.9167, 0.7, 0.9167, 0.75, 0.9167, 0.75, 1.0, 0.7, 1.0, 0.7, 2.22e-16, 0.75, 2.22e-16, 0.75, 0.08333, 0.7, 0.08333, 0.7, 0.08333, 0.75, 0.08333, 0.75, 0.1667, 0.7, 0.1667, 0.7, 0.1667, 0.75, 0.1667, 0.75, 0.25, 0.7, 0.25, 0.7, 0.25, 0.75, 0.25, 0.75, 0.3333, 0.7, 0.3333, 0.7, 0.3333, 0.75, 0.3333, 0.75, 0.4167, 0.7, 0.4167, 0.7, 0.4167, 0.75, 0.4167, 0.75, 0.5, 0.7, 0.5, 0.75, 0.5, 0.8, 0.5, 0.8, 0.5833, 0.75, 0.5833, 0.75, 0.5833, 0.8, 0.5833, 0.8, 0.6667, 0.75, 0.6667, 0.75, 0.6667, 0.8, 0.6667, 0.8, 0.75, 0.75, 0.75, 0.75, 0.75, 0.8, 0.75, 0.8, 0.8333, 0.75, 0.8333, 0.75, 0.8333, 0.8, 0.8333, 0.8, 0.9167, 0.75, 0.9167, 0.75, 0.08333, 0.75, 2.22e-16, 0.75, 2.22e-16, 0.75, 0.08333, 0.8, 0.08333, 0.75, 0.08333, 0.75, 0.08333, 0.8, 0.08333, 0.75, 0.08333, 0.8, 0.08333, 0.8, 0.1667, 0.75, 0.1667, 0.75, 0.1667, 0.8, 0.1667, 0.8, 0.25, 0.75, 0.25, 0.75, 0.25, 0.8, 0.25, 0.8, 0.3333, 0.75, 0.3333, 0.75, 0.3333, 0.8, 0.3333, 0.8, 0.4167, 0.75, 0.4167, 0.75, 0.4167, 0.8, 0.4167, 0.8, 0.5, 0.75, 0.5, 0.8, 0.5, 0.85, 0.5, 0.85, 0.5833, 0.8, 0.5833, 0.8, 0.5833, 0.85, 0.5833, 0.85, 0.6667, 0.8, 0.6667, 0.8, 0.6667, 0.85, 0.6667, 0.85, 0.75, 0.8, 0.75, 0.8, 0.75, 0.85, 0.75, 0.85, 0.8333, 0.8, 0.8333, 0.8, 0.8333, 0.85, 0.8333, 0.85, 0.9167, 0.8, 0.9167, 0.8, 0.9167, 0.85, 0.9167, 0.85, 1.0, 0.8, 1.0, 0.8, 2.22e-16, 0.85, 2.22e-16, 0.85, 0.08333, 0.8, 0.08333, 0.8, 0.08333, 0.85, 0.08333, 0.85, 0.1667, 0.8, 0.1667, 0.8, 0.1667, 0.85, 0.1667, 0.85, 0.25, 0.8, 0.25, 0.8, 0.25, 0.85, 0.25, 0.85, 0.3333, 0.8, 0.3333, 0.8, 0.3333, 0.85, 0.3333, 0.85, 0.4167, 0.8, 0.4167, 0.8, 0.4167, 0.85, 0.4167, 0.85, 0.5, 0.8, 0.5, 0.85, 0.5, 0.9, 0.5, 0.9, 0.5833, 0.85, 0.5833, 0.85, 0.5833, 0.9, 0.5833, 0.9, 0.6667, 0.85, 0.6667, 0.85, 0.6667, 0.9, 0.6667, 0.9, 0.75, 0.85, 0.75, 0.85, 0.75, 0.9, 0.75, 0.9, 0.8333, 0.85, 0.8333, 0.85, 0.8333, 0.9, 0.8333, 0.9, 0.9167, 0.85, 0.9167, 0.85, 0.9167, 0.9, 0.9167, 0.9, 1.0, 0.85, 1.0, 0.85, 2.22e-16, 0.9, 2.22e-16, 0.9, 0.08333, 0.85, 0.08333, 0.85, 0.08333, 0.9, 0.08333, 0.9, 0.1667, 0.85, 0.1667, 0.85, 0.1667, 0.9, 0.1667, 0.9, 0.25, 0.85, 0.25, 0.85, 0.25, 0.9, 0.25, 0.9, 0.3333, 0.85, 0.3333, 0.85, 0.3333, 0.9, 0.3333, 0.9, 0.4167, 0.85, 0.4167, 0.85, 0.4167, 0.9, 0.4167, 0.9, 0.5, 0.85, 0.5, 0.9, 0.5, 0.95, 0.5, 0.95, 0.5833, 0.9, 0.5833, 0.9, 0.5833, 0.95, 0.5833, 0.95, 0.6667, 0.9, 0.6667, 0.9, 0.6667, 0.95, 0.6667, 0.95, 0.75, 0.9, 0.75, 0.9, 0.75, 0.95, 0.75, 0.95, 0.8333, 0.9, 0.8333, 0.9, 0.8333, 0.95, 0.8333, 0.95, 0.9167, 0.9, 0.9167, 0.9, 0.9167, 0.95, 0.9167, 0.95, 1.0, 0.9, 1.0, 0.9, 2.22e-16, 0.95, 2.22e-16, 0.95, 0.08333, 0.9, 0.08333, 0.9, 0.08333, 0.95, 0.08333, 0.95, 0.1667, 0.9, 0.1667, 0.9, 0.1667, 0.95, 0.1667, 0.95, 0.25, 0.9, 0.25, 0.9, 0.25, 0.95, 0.25, 0.95, 0.3333, 0.9, 0.3333, 0.9, 0.3333, 0.95, 0.3333, 0.95, 0.4167, 0.9, 0.4167, 0.9, 0.4167, 0.95, 0.4167, 0.95, 0.5, 0.9, 0.5, 0.95, 0.5, 1.0, 0.5, 1.0, 0.5833, 0.95, 0.5833, 0.95, 0.5833, 1.0, 0.5833, 1.0, 0.6667, 0.95, 0.6667, 0.95, 0.6667, 1.0, 0.6667, 1.0, 0.75, 0.95, 0.75, 0.95, 0.75, 1.0, 0.75, 1.0, 0.8333, 0.95, 0.8333, 0.95, 0.8333, 1.0, 0.8333, 1.0, 0.9167, 0.95, 0.9167, 0.95, 0.9167, 1.0, 0.9167, 1.0, 1.0, 0.95, 1.0, 0.95, 2.22e-16, 1.0, 2.22e-16, 1.0, 0.08333, 0.95, 0.08333, 0.95, 0.08333, 1.0, 0.08333, 1.0, 0.1667, 0.95, 0.1667, 0.95, 0.1667, 1.0, 0.1667, 1.0, 0.25, 0.95, 0.25, 0.95, 0.25, 1.0, 0.25, 1.0, 0.3333, 0.95, 0.3333, 0.95, 0.3333, 1.0, 0.3333, 1.0, 0.4167, 0.95, 0.4167, 0.95, 0.4167, 1.0, 0.4167, 1.0, 0.5, 0.95, 0.5, 2.22e-16, 0.5, 0.05, 0.5, 0.05, 0.5833, 2.22e-16, 0.5833, 2.22e-16, 0.5833, 0.05, 0.5833, 0.05, 0.6667, 2.22e-16, 0.6667, 2.22e-16, 0.6667, 0.05, 0.6667, 0.05, 0.75, 2.22e-16, 0.75, 2.22e-16, 0.75, 0.05, 0.75, 0.05, 0.8333, 2.22e-16, 0.8333, 2.22e-16, 0.8333, 0.05, 0.8333, 0.05, 0.9167, 2.22e-16, 0.9167, 2.22e-16, 0.9167, 0.05, 0.9167, 0.05, 1.0, 2.22e-16, 1.0, 2.22e-16, 2.22e-16, 0.05, 2.22e-16, 0.05, 0.08333, 2.22e-16, 0.08333, 2.22e-16, 0.08333, 0.05, 0.08333, 0.05, 0.1667, 2.22e-16, 0.1667, 2.22e-16, 0.1667, 0.05, 0.1667, 0.05, 0.25, 2.22e-16, 0.25, 2.22e-16, 0.25, 0.05, 0.25, 0.05, 0.3333, 2.22e-16, 0.3333, 2.22e-16, 0.3333, 0.05, 0.3333, 0.05, 0.4167, 2.22e-16, 0.4167, 2.22e-16, 0.4167, 0.05, 0.4167, 0.05, 0.5, 2.22e-16, 0.5, 0.05, 0.5, 0.1, 0.5, 0.1, 0.5833, 0.05, 0.5833, 0.05, 0.5833, 0.1, 0.5833, 0.1, 0.6667, 0.05, 0.6667, 0.05, 0.6667, 0.1, 0.6667, 0.1, 0.75, 0.05, 0.75, 0.05, 0.75, 0.1, 0.75, 0.1, 0.8333, 0.05, 0.8333, 0.05, 0.8333, 0.1, 0.8333, 0.1, 0.9167, 0.05, 0.9167, 0.05, 0.9167, 0.1, 0.9167, 0.1, 1.0, 0.05, 1.0, 0.05, 2.22e-16, 0.1, 2.22e-16, 0.1, 0.08333, 0.05, 0.08333, 0.05, 0.08333, 0.1, 0.08333, 0.1, 0.1667, 0.05, 0.1667, 0.05, 0.1667, 0.1, 0.1667, 0.1, 0.25, 0.05, 0.25, 0.05, 0.25, 0.1, 0.25, 0.1, 0.3333, 0.05, 0.3333, 0.05, 0.3333, 0.1, 0.3333, 0.1, 0.4167, 0.05, 0.4167, 0.05, 0.4167, 0.1, 0.4167, 0.1, 0.5, 0.05, 0.5, 0.1, 0.5, 0.15, 0.5, 0.15, 0.5833, 0.1, 0.5833, 0.1, 0.5833, 0.15, 0.5833, 0.15, 0.6667, 0.1, 0.6667, 0.1, 0.6667, 0.15, 0.6667, 0.15, 0.75, 0.1, 0.75, 0.1, 0.75, 0.15, 0.75, 0.15, 0.8333, 0.1, 0.8333, 0.1, 0.8333, 0.15, 0.8333, 0.15, 0.9167, 0.1, 0.9167, 0.1, 0.9167, 0.15, 0.9167, 0.15, 1.0, 0.1, 1.0, 0.1, 2.22e-16, 0.15, 2.22e-16, 0.15, 0.08333, 0.1, 0.08333, 0.1, 0.08333, 0.15, 0.08333, 0.15, 0.1667, 0.1, 0.1667, 0.1, 0.1667, 0.15, 0.1667, 0.15, 0.25, 0.1, 0.25, 0.1, 0.25, 0.15, 0.25, 0.15, 0.3333, 0.1, 0.3333, 0.1, 0.3333, 0.15, 0.3333, 0.15, 0.4167, 0.1, 0.4167, 0.1, 0.4167, 0.15, 0.4167, 0.15, 0.5, 0.1, 0.5, 0.15, 0.5, 0.2, 0.5, 0.2, 0.5833, 0.15, 0.5833, 0.15, 0.5833, 0.2, 0.5833, 0.2, 0.6667, 0.15, 0.6667, 0.15, 0.6667, 0.2, 0.6667, 0.2, 0.75, 0.15, 0.75, 0.15, 0.75, 0.2, 0.75, 0.2, 0.8333, 0.15, 0.8333, 0.15, 0.8333, 0.2, 0.8333, 0.2, 0.9167, 0.15, 0.9167, 0.15, 0.9167, 0.2, 0.9167, 0.2, 1.0, 0.15, 1.0, 0.15, 2.22e-16, 0.2, 2.22e-16, 0.2, 0.08333, 0.15, 0.08333, 0.15, 0.08333, 0.2, 0.08333, 0.2, 0.1667, 0.15, 0.1667, 0.15, 0.1667, 0.2, 0.1667, 0.2, 0.25, 0.15, 0.25, 0.15, 0.25, 0.2, 0.25, 0.2, 0.3333, 0.15, 0.3333, 0.15, 0.3333, 0.2, 0.3333, 0.2, 0.4167, 0.15, 0.4167, 0.15, 0.4167, 0.2, 0.4167, 0.2, 0.5, 0.15, 0.5, 0.2, 0.5, 0.25, 0.5, 0.25, 0.5833, 0.2, 0.5833, 0.2, 0.5833, 0.25, 0.5833, 0.25, 0.6667, 0.2, 0.6667, 0.2, 0.6667, 0.25, 0.6667, 0.25, 0.75, 0.2, 0.75, 0.2, 0.75, 0.25, 0.75, 0.25, 0.8333, 0.2, 0.8333, 0.2, 0.8333, 0.25, 0.8333, 0.25, 0.9167, 0.2, 0.9167, 0.2, 0.9167, 0.25, 0.9167, 0.25, 1.0, 0.2, 1.0, 0.2, 2.22e-16, 0.25, 2.22e-16, 0.25, 0.08333, 0.2, 0.08333, 0.2, 0.08333, 0.25, 0.08333, 0.25, 0.1667, 0.2, 0.1667, 0.2, 0.1667, 0.25, 0.1667, 0.25, 0.25, 0.2, 0.25, 0.2, 0.25, 0.25, 0.25, 0.25, 0.3333, 0.2, 0.3333, 0.2, 0.3333, 0.25, 0.3333, 0.25, 0.4167, 0.2, 0.4167, 0.2, 0.4167, 0.25, 0.4167, 0.25, 0.5, 0.2, 0.5, 0.25, 0.5, 0.3, 0.5, 0.3, 0.5833, 0.25, 0.5833, 0.25, 0.5833, 0.3, 0.5833, 0.3, 0.6667, 0.25, 0.6667, 0.25, 0.6667, 0.3, 0.6667, 0.3, 0.75, 0.25, 0.75, 0.25, 0.75, 0.3, 0.75, 0.3, 0.8333, 0.25, 0.8333, 0.25, 0.8333, 0.3, 0.8333, 0.3, 0.9167, 0.25, 0.9167, 0.25, 0.9167, 0.3, 0.9167, 0.3, 1.0, 0.25, 1.0, 0.25, 2.22e-16, 0.3, 2.22e-16, 0.3, 0.08333, 0.25, 0.08333, 0.25, 0.08333, 0.3, 0.08333, 0.3, 0.1667, 0.25, 0.1667, 0.25, 0.1667, 0.3, 0.1667, 0.3, 0.25, 0.25, 0.25, 0.25, 0.25, 0.3, 0.25, 0.3, 0.3333, 0.25, 0.3333, 0.25, 0.3333, 0.3, 0.3333, 0.3, 0.4167, 0.25, 0.4167, 0.25, 0.4167, 0.3, 0.4167, 0.3, 0.5, 0.25, 0.5, 0.3, 0.5, 0.35, 0.5, 0.35, 0.5833, 0.3, 0.5833, 0.3, 0.5833, 0.35, 0.5833, 0.35, 0.6667, 0.3, 0.6667, 0.3, 0.6667, 0.35, 0.6667, 0.35, 0.75, 0.3, 0.75, 0.3, 0.75, 0.35, 0.75, 0.35, 0.8333, 0.3, 0.8333, 0.3, 0.8333, 0.35, 0.8333, 0.35, 0.9167, 0.3, 0.9167, 0.3, 0.9167, 0.35, 0.9167, 0.35, 1.0, 0.3, 1.0, 0.3, 2.22e-16, 0.35, 2.22e-16, 0.35, 0.08333, 0.3, 0.08333, 0.3, 0.08333, 0.35, 0.08333, 0.35, 0.1667, 0.3, 0.1667, 0.3, 0.1667, 0.35, 0.1667, 0.35, 0.25, 0.3, 0.25, 0.3, 0.25, 0.35, 0.25, 0.35, 0.3333, 0.3, 0.3333, 0.3, 0.3333, 0.35, 0.3333, 0.35, 0.4167, 0.3, 0.4167, 0.3, 0.4167, 0.35, 0.4167, 0.35, 0.5, 0.3, 0.5, 0.35, 0.5, 0.4, 0.5, 0.4, 0.5833, 0.35, 0.5833, 0.35, 0.5833, 0.4, 0.5833, 0.4, 0.6667, 0.35, 0.6667, 0.35, 0.6667, 0.4, 0.6667, 0.4, 0.75, 0.35, 0.75, 0.35, 0.75, 0.4, 0.75, 0.4, 0.8333, 0.35, 0.8333, 0.35, 0.8333, 0.4, 0.8333, 0.4, 0.9167, 0.35, 0.9167, 0.35, 0.9167, 0.4, 0.9167, 0.4, 1.0, 0.35, 1.0, 0.35, 2.22e-16, 0.4, 2.22e-16, 0.4, 0.08333, 0.35, 0.08333, 0.35, 0.08333, 0.4, 0.08333, 0.4, 0.1667, 0.35, 0.1667, 0.35, 0.1667, 0.4, 0.1667, 0.4, 0.25, 0.35, 0.25, 0.35, 0.25, 0.4, 0.25, 0.4, 0.3333, 0.35, 0.3333, 0.35, 0.3333, 0.4, 0.3333, 0.4, 0.4167, 0.35, 0.4167, 0.35, 0.4167, 0.4, 0.4167, 0.4, 0.5, 0.35, 0.5, 0.4, 0.5, 0.45, 0.5, 0.45, 0.5833, 0.4, 0.5833, 0.4, 0.5833, 0.45, 0.5833, 0.45, 0.6667, 0.4, 0.6667, 0.4, 0.6667, 0.45, 0.6667, 0.45, 0.75, 0.4, 0.75, 0.4, 0.75, 0.45, 0.75, 0.45, 0.8333, 0.4, 0.8333, 0.4, 0.8333, 0.45, 0.8333, 0.45, 0.9167, 0.4, 0.9167, 0.4, 0.9167, 0.45, 0.9167, 0.45, 1.0, 0.4, 1.0, 0.4, 2.22e-16, 0.45, 2.22e-16, 0.45, 0.08333, 0.4, 0.08333, 0.4, 0.08333, 0.45, 0.08333, 0.45, 0.1667, 0.4, 0.1667, 0.4, 0.1667, 0.45, 0.1667, 0.45, 0.25, 0.4, 0.25, 0.4, 0.25, 0.45, 0.25, 0.45, 0.3333, 0.4, 0.3333, 0.4, 0.3333, 0.45, 0.3333, 0.45, 0.4167, 0.4, 0.4167, 0.4, 0.4167, 0.45, 0.4167, 0.45, 0.5, 0.4, 0.5, 0.45, 0.5, 0.5, 0.5, 0.5, 0.5833, 0.45, 0.5833, 0.45, 0.5833, 0.5, 0.5833, 0.5, 0.6667, 0.45, 0.6667, 0.45, 0.6667, 0.5, 0.6667, 0.5, 0.75, 0.45, 0.75, 0.45, 0.75, 0.5, 0.75, 0.5, 0.8333, 0.45, 0.8333, 0.45, 0.8333, 0.5, 0.8333, 0.5, 0.9167, 0.45, 0.9167, 0.45, 0.9167, 0.5, 0.9167, 0.5, 1.0, 0.45, 1.0, 0.45, 2.22e-16, 0.5, 2.22e-16, 0.5, 0.08333, 0.45, 0.08333, 0.45, 0.08333, 0.5, 0.08333, 0.5, 0.1667, 0.45, 0.1667, 0.45, 0.1667, 0.5, 0.1667, 0.5, 0.25, 0.45, 0.25, 0.45, 0.25, 0.5, 0.25, 0.5, 0.3333, 0.45, 0.3333, 0.45, 0.3333, 0.5, 0.3333, 0.5, 0.4167, 0.45, 0.4167, 0.45, 0.4167, 0.5, 0.4167, 0.5, 0.5, 0.45, 0.5, 0.5, 0.5, 0.55, 0.5, 0.55, 0.5833, 0.5, 0.5833, 0.5, 0.5833, 0.55, 0.5833, 0.55, 0.6667, 0.5, 0.6667, 0.5, 0.6667, 0.55, 0.6667, 0.55, 0.75, 0.5, 0.75, 0.5, 0.75, 0.55, 0.75, 0.55, 0.8333, 0.5, 0.8333, 0.5, 0.8333, 0.55, 0.8333, 0.55, 0.9167, 0.5, 0.9167, 0.5, 0.9167, 0.55, 0.9167, 0.55, 1.0, 0.5, 1.0, 0.5, 2.22e-16, 0.55, 2.22e-16, 0.55, 0.08333, 0.5, 0.08333, 0.5, 0.08333, 0.55, 0.08333, 0.55, 0.1667, 0.5, 0.1667, 0.5, 0.1667, 0.55, 0.1667, 0.55, 0.25, 0.5, 0.25, 0.5, 0.25, 0.55, 0.25, 0.55, 0.3333, 0.5, 0.3333, 0.5, 0.3333, 0.55, 0.3333, 0.55, 0.4167, 0.5, 0.4167, 0.5, 0.4167, 0.55, 0.4167, 0.55, 0.5, 0.5, 0.5, 0.75, 0.9167, 0.8, 0.9167, 0.8, 1.0, 0.75, 1.0, 0.75, 2.22e-16, 0.8, 2.22e-16, 0.8, 0.08333, 0.75, 0.08333, 0.8, 0.9167, 0.8, 1.0, 0.8, 1.0, 0.8, 0.9167, 0.75, 1.0, 0.75, 0.9167, 0.75, 0.9167, 0.75, 1.0, 0.8, 2.22e-16, 0.8, 0.08333, 0.8, 0.08333, 0.8, 2.22e-16, 0.75, 0.9167, 0.8, 0.9167, 0.8, 0.9167, 0.75, 0.9167])
me_torus.materials.append(mat_material_005)
me_torus.use_remesh_fix_poles = True
me_torus.use_remesh_preserve_attributes = False
me_torus.update()
me_torus_001 = bpy.data.meshes.new('Torus.001')
me_torus_001.from_pydata([(0.9816, 0.3989, -0.5462), (0.7087, 0.9481, -0.5462), (0.1651, 1.232, -0.5462), (-0.4415, 1.142, -0.5462), (-0.8795, 0.7129, -0.5462), (-0.9816, 0.1082, -0.5462), (-0.7087, -0.441, -0.5462), (-0.1651, -0.7249, -0.5462), (0.4415, -0.6351, -0.5462), (0.8795, -0.2058, -0.5462), (0.6058, 0.3432, -2.103), (0.4374, 0.6822, -2.103), (0.1019, 0.8574, -2.103), (-0.2725, 0.802, -2.103), (-0.5428, 0.5371, -2.103), (-0.6058, 0.1638, -2.103), (-0.4374, -0.1751, -2.103), (-0.1019, -0.3503, -2.103), (0.2725, -0.2949, -2.103), (0.5428, -0.02997, -2.103), (0.4951, -0.2517, -1.714), (0.6281, -0.3873, -0.9353), (0.357, -0.465, -1.324), (-0.7937, 0.136, -1.324), (-0.8848, 0.4028, -0.9353), (-0.6975, 0.3712, -1.714), (0.3275, 0.8805, -1.714), (0.4154, 1.049, -0.9353), (0.573, 0.8151, -1.324), (0.7112, -0.1179, -1.324), (-0.6335, -0.06123, -1.714), (-0.8036, -0.1457, -0.9353), (0.1335, 1.045, -1.324), (0.6975, 0.1358, -1.714), (0.8848, 0.1042, -0.9353), (-0.573, -0.308, -1.324), (-0.1036, 0.9533, -1.714), (-0.1314, 1.141, -0.9353), (-0.3275, -0.3735, -1.714), (-0.4154, -0.5418, -0.9353), (-0.357, 0.9721, -1.324), (-0.1335, -0.5376, -1.324), (-0.4951, 0.7588, -1.714), (-0.6281, 0.8944, -0.9353), (0.7937, 0.3711, -1.324), (0.1036, -0.4462, -1.714), (0.1314, -0.6341, -0.9353), (-0.7112, 0.625, -1.324), (0.6335, 0.5683, -1.714), (0.8036, 0.6528, -0.9353), (-0.7767, 0.1385, -1.395), (-0.6919, 0.3327, -1.713), (-0.6223, 0.1614, -2.035), (-0.6393, -0.02273, -1.713), (0.1306, 1.028, -1.395), (0.2891, 0.8871, -1.713), (0.1047, 0.8738, -2.035), (-0.06521, 0.9469, -1.713), (0.6959, -0.1099, -1.395), (0.5132, -0.2172, -1.713), (0.5576, -0.03768, -2.035), (0.6796, 0.1013, -1.713), (-0.5608, -0.296, -1.395), (-0.6063, -0.08908, -1.713), (-0.4493, -0.1868, -2.035), (-0.3548, -0.3457, -1.713), (-0.3494, 0.9567, -1.395), (-0.1385, 0.936, -1.713), (-0.2799, 0.8169, -2.035), (-0.4603, 0.7761, -1.713), (-0.1306, -0.5207, -1.395), (-0.2891, -0.38, -1.713), (-0.1047, -0.3667, -2.035), (0.06521, -0.4398, -1.713), (0.1385, -0.429, -1.713), (0.2799, -0.3098, -2.035), (0.4603, -0.2691, -1.713), (0.3494, -0.4496, -1.395), (-0.696, 0.617, -1.395), (-0.5132, 0.7243, -1.713), (-0.5576, 0.5448, -2.035), (-0.6796, 0.4058, -1.713), (-0.8075, 0.134, -1.267), (-0.8098, -0.1046, -0.9348), (-0.9672, 0.1103, -0.6055), (-0.8788, 0.3617, -0.9348), (-0.7124, 0.3738, -1.652), (-0.7871, 0.1757, -1.324), (-0.8694, 0.4002, -0.9994), (-0.718, 0.5854, -1.324), (-0.7236, 0.6315, -1.267), (-0.8657, 0.4397, -0.9348), (-0.8667, 0.7062, -0.6055), (-0.6474, 0.8576, -0.9348), (-0.3858, 0.944, -1.324), (-0.5057, 0.7696, -1.652), (-0.6825, 0.6532, -1.324), (-0.6171, 0.8832, -0.9994), (0.6393, 0.5298, -1.713), (0.6223, 0.3457, -2.035), (0.6919, 0.1744, -1.713), (0.7767, 0.3685, -1.395), (0.718, -0.07829, -1.324), (0.7124, 0.1333, -1.652), (0.7871, 0.3314, -1.324), (0.8694, 0.1069, -0.9994), (-0.1358, -0.5514, -1.267), (0.09042, -0.6273, -0.9348), (-0.1627, -0.7106, -0.6055), (-0.3744, -0.5488, -0.9348), (-0.5375, -0.3267, -1.324), (-0.3345, -0.3869, -1.652), (-0.1692, -0.5191, -1.324), (-0.4082, -0.5279, -0.9994), (-0.3632, 0.9846, -1.267), (-0.5909, 0.913, -0.9348), (-0.4351, 1.129, -0.6055), (-0.1687, 1.123, -0.9348), (0.09373, 1.039, -1.324), (-0.1058, 0.9683, -1.652), (-0.3173, 0.978, -1.324), (-0.1291, 1.126, -0.9994), (0.3632, -0.4775, -1.267), (0.5909, -0.4059, -0.9348), (0.4351, -0.6221, -0.6055), (0.1687, -0.6157, -0.9348), (-0.583, -0.3178, -1.267), (-0.4446, -0.5122, -0.9348), (-0.6983, -0.4308, -0.6055), (-0.7746, -0.1755, -0.9348), (-0.7759, 0.1, -1.324), (-0.647, -0.06796, -1.652), (-0.591, -0.2721, -1.324), (-0.7895, -0.1388, -0.9994), (0.6063, 0.5962, -1.713), (0.4493, 0.6938, -2.035), (0.3548, 0.8528, -1.713), (0.5608, 0.8031, -1.395), (0.1358, 1.058, -1.267), (-0.09042, 1.134, -0.9348), (0.1627, 1.218, -0.6055), (0.3744, 1.056, -0.9348), (0.5375, 0.8338, -1.324), (0.3345, 0.894, -1.652), (0.1692, 1.026, -1.324), (0.4082, 1.035, -0.9994), (0.3858, -0.4369, -1.324), (0.5057, -0.2625, -1.652), (0.6825, -0.1461, -1.324), (0.6171, -0.3761, -0.9994), (0.7759, 0.4071, -1.324), (0.647, 0.575, -1.652), (0.591, 0.7792, -1.324), (0.7895, 0.6459, -0.9994), (0.7236, -0.1244, -1.267), (0.8657, 0.06735, -0.9348), (0.8667, -0.1991, -0.6055), (0.6474, -0.3505, -0.9348), (-0.09373, -0.5318, -1.324), (0.1058, -0.4612, -1.652), (0.3173, -0.471, -1.324), (0.1291, -0.6186, -0.9994), (0.8075, 0.3731, -1.267), (0.8788, 0.1454, -0.9348), (0.9672, 0.3968, -0.6055), (0.8098, 0.6117, -0.9348), (0.583, 0.8249, -1.267), (0.4446, 1.019, -0.9348), (0.6983, 0.9379, -0.6055), (0.7746, 0.6826, -0.9348), (0.9467, 0.4599, -0.5801), (0.8094, 0.6557, -0.8802), (0.7362, 0.8835, -0.5801), (0.6446, 0.9769, -0.5801), (0.4184, 1.055, -0.8802), (0.2254, 1.196, -0.5801), (0.09633, 1.218, -0.5801), (-0.1324, 1.148, -0.8802), (-0.3716, 1.148, -0.5801), (-0.4888, 1.09, -0.5801), (-0.6326, 0.8991, -0.8802), (-0.8266, 0.7591, -0.5801), (-0.9659, 0.1767, -0.5801), (-0.8872, 0.6431, -0.5801), (-0.8913, 0.4039, -0.8802), (-0.9467, 0.04722, -0.5801), (-0.8094, -0.1487, -0.8802), (-0.7362, -0.3764, -0.5801), (-0.6446, -0.4698, -0.5801), (-0.4184, -0.5476, -0.8802), (-0.2254, -0.6888, -0.5801), (-0.09633, -0.7106, -0.5801), (0.1324, -0.6406, -0.8802), (0.3716, -0.6413, -0.5801), (0.4888, -0.5831, -0.5801), (0.6326, -0.392, -0.8802), (0.8266, -0.252, -0.5801), (0.9659, 0.3304, -0.5801), (0.8872, -0.136, -0.5801), (0.8913, 0.1032, -0.8802), (0.5914, 0.3958, -2.07), (0.4705, 0.639, -2.07), (0.6112, 0.5573, -1.791), (0.3948, 0.7162, -2.07), (0.1541, 0.8419, -2.07), (0.316, 0.8585, -1.791), (0.04747, 0.8599, -2.07), (-0.2211, 0.8202, -2.07), (-0.09997, 0.9287, -1.791), (-0.318, 0.772, -2.07), (-0.512, 0.582, -2.07), (-0.4777, 0.741, -1.791), (-0.673, 0.3671, -1.791), (-0.562, 0.4861, -2.07), (-0.6072, 0.2183, -2.07), (-0.5914, 0.1113, -2.07), (-0.4705, -0.1319, -2.07), (-0.6112, -0.05017, -1.791), (-0.3948, -0.2091, -2.07), (-0.1541, -0.3348, -2.07), (-0.316, -0.3514, -1.791), (-0.04747, -0.3528, -2.07), (0.2211, -0.3131, -2.07), (0.09997, -0.4216, -1.791), (0.318, -0.2649, -2.07), (0.512, -0.07486, -2.07), (0.4777, -0.2339, -1.791), (0.673, 0.14, -1.791), (0.6072, 0.2888, -2.07), (0.562, 0.02102, -2.07)], [], [(23, 25, 51, 50), (25, 15, 52, 51), (15, 30, 53, 52), (30, 23, 50, 53), (32, 26, 55, 54), (26, 12, 56, 55), (12, 36, 57, 56), (36, 32, 54, 57), (29, 20, 59, 58), (20, 19, 60, 59), (19, 33, 61, 60), (33, 29, 58, 61), (35, 30, 63, 62), (30, 16, 64, 63), (16, 38, 65, 64), (38, 35, 62, 65), (40, 36, 67, 66), (36, 13, 68, 67), (13, 42, 69, 68), (42, 40, 66, 69), (41, 38, 71, 70), (38, 17, 72, 71), (17, 45, 73, 72), (45, 41, 70, 73), (45, 18, 75, 74), (18, 20, 76, 75), (20, 22, 77, 76), (22, 45, 74, 77), (47, 42, 79, 78), (42, 14, 80, 79), (14, 25, 81, 80), (25, 47, 78, 81), (23, 31, 83, 82), (31, 5, 84, 83), (5, 24, 85, 84), (24, 23, 82, 85), (25, 23, 87, 86), (23, 24, 88, 87), (24, 47, 89, 88), (47, 25, 86, 89), (47, 24, 91, 90), (24, 4, 92, 91), (4, 43, 93, 92), (43, 47, 90, 93), (40, 42, 95, 94), (42, 47, 96, 95), (47, 43, 97, 96), (43, 40, 94, 97), (48, 10, 99, 98), (10, 33, 100, 99), (33, 44, 101, 100), (44, 48, 98, 101), (29, 33, 103, 102), (33, 44, 104, 103), (44, 34, 105, 104), (34, 29, 102, 105), (41, 46, 107, 106), (46, 7, 108, 107), (7, 39, 109, 108), (39, 41, 106, 109), (35, 38, 111, 110), (38, 41, 112, 111), (41, 39, 113, 112), (39, 35, 110, 113), (40, 43, 115, 114), (43, 3, 116, 115), (3, 37, 117, 116), (37, 40, 114, 117), (32, 36, 119, 118), (36, 40, 120, 119), (40, 37, 121, 120), (37, 32, 118, 121), (22, 21, 123, 122), (21, 8, 124, 123), (8, 46, 125, 124), (46, 22, 122, 125), (35, 39, 127, 126), (39, 6, 128, 127), (6, 31, 129, 128), (31, 35, 126, 129), (23, 30, 131, 130), (30, 35, 132, 131), (35, 31, 133, 132), (31, 23, 130, 133), (48, 11, 135, 134), (11, 26, 136, 135), (26, 28, 137, 136), (28, 48, 134, 137), (32, 37, 139, 138), (37, 2, 140, 139), (2, 27, 141, 140), (27, 32, 138, 141), (28, 26, 143, 142), (26, 32, 144, 143), (32, 27, 145, 144), (27, 28, 142, 145), (22, 20, 147, 146), (20, 29, 148, 147), (29, 21, 149, 148), (21, 22, 146, 149), (44, 48, 151, 150), (48, 28, 152, 151), (28, 49, 153, 152), (49, 44, 150, 153), (29, 34, 155, 154), (34, 9, 156, 155), (9, 21, 157, 156), (21, 29, 154, 157), (41, 45, 159, 158), (45, 22, 160, 159), (22, 46, 161, 160), (46, 41, 158, 161), (44, 34, 163, 162), (34, 0, 164, 163), (0, 49, 165, 164), (49, 44, 162, 165), (28, 27, 167, 166), (27, 1, 168, 167), (1, 49, 169, 168), (49, 28, 166, 169), (0, 49, 171, 170), (49, 1, 172, 171), (1, 0, 170, 172), (1, 27, 174, 173), (27, 2, 175, 174), (2, 1, 173, 175), (2, 37, 177, 176), (37, 3, 178, 177), (3, 2, 176, 178), (3, 43, 180, 179), (43, 4, 181, 180), (4, 3, 179, 181), (5, 4, 183, 182), (4, 24, 184, 183), (24, 5, 182, 184), (5, 31, 186, 185), (31, 6, 187, 186), (6, 5, 185, 187), (6, 39, 189, 188), (39, 7, 190, 189), (7, 6, 188, 190), (7, 46, 192, 191), (46, 8, 193, 192), (8, 7, 191, 193), (8, 21, 195, 194), (21, 9, 196, 195), (9, 8, 194, 196), (0, 9, 198, 197), (9, 34, 199, 198), (34, 0, 197, 199), (11, 48, 202, 201), (48, 10, 200, 202), (12, 26, 205, 204), (26, 11, 203, 205), (13, 36, 208, 207), (36, 12, 206, 208), (14, 42, 211, 210), (42, 13, 209, 211), (25, 14, 213, 212), (15, 25, 212, 214), (16, 30, 217, 216), (30, 15, 215, 217), (17, 38, 220, 219), (38, 16, 218, 220), (18, 45, 223, 222), (45, 17, 221, 223), (19, 20, 226, 225), (20, 18, 224, 226), (33, 10, 228, 227), (19, 33, 227, 229)])
_uv = me_torus_001.uv_layers.new(name='UVMap')
_uv.uv.foreach_set('vector', [0.0, 0.0, 0.0, 0.0, 0.0, 0.0, 0.0, 0.0, 0.0, 0.0, 0.0, 0.0, 0.0, 0.0, 0.0, 0.0, 0.0, 0.0, 0.0, 0.0, 0.0, 0.0, 0.0, 0.0, 0.0, 0.0, 0.0, 0.0, 0.0, 0.0, 0.0, 0.0, 0.0, 0.0, 0.0, 0.0, 0.0, 0.0, 0.0, 0.0, 0.0, 0.0, 0.0, 0.0, 0.0, 0.0, 0.0, 0.0, 0.0, 0.0, 0.0, 0.0, 0.0, 0.0, 0.0, 0.0, 0.0, 0.0, 0.0, 0.0, 0.0, 0.0, 0.0, 0.0, 0.0, 0.0, 0.0, 0.0, 0.0, 0.0, 0.0, 0.0, 0.0, 0.0, 0.0, 0.0, 0.0, 0.0, 0.0, 0.0, 0.0, 0.0, 0.0, 0.0, 0.0, 0.0, 0.0, 0.0, 0.0, 0.0, 0.0, 0.0, 0.0, 0.0, 0.0, 0.0, 0.0, 0.0, 0.0, 0.0, 0.0, 0.0, 0.0, 0.0, 0.0, 0.0, 0.0, 0.0, 0.0, 0.0, 0.0, 0.0, 0.0, 0.0, 0.0, 0.0, 0.0, 0.0, 0.0, 0.0, 0.0, 0.0, 0.0, 0.0, 0.0, 0.0, 0.0, 0.0, 0.0, 0.0, 0.0, 0.0, 0.0, 0.0, 0.0, 0.0, 0.0, 0.0, 0.0, 0.0, 0.0, 0.0, 0.0, 0.0, 0.0, 0.0, 0.0, 0.0, 0.0, 0.0, 0.0, 0.0, 0.0, 0.0, 0.0, 0.0, 0.0, 0.0, 0.0, 0.0, 0.0, 0.0, 0.0, 0.0, 0.0, 0.0, 0.0, 0.0, 0.0, 0.0, 0.0, 0.0, 0.0, 0.0, 0.0, 0.0, 0.0, 0.0, 0.0, 0.0, 0.0, 0.0, 0.0, 0.0, 0.0, 0.0, 0.0, 0.0, 0.0, 0.0, 0.0, 0.0, 0.0, 0.0, 0.0, 0.0, 0.0, 0.0, 0.0, 0.0, 0.0, 0.0, 0.0, 0.0, 0.0, 0.0, 0.0, 0.0, 0.0, 0.0, 0.0, 0.0, 0.0, 0.0, 0.0, 0.0, 0.0, 0.0, 0.0, 0.0, 0.0, 0.0, 0.0, 0.0, 0.0, 0.0, 0.0, 0.0, 0.0, 0.0, 0.0, 0.0, 0.0, 0.0, 0.0, 0.0, 0.0, 0.0, 0.0, 0.0, 0.0, 0.0, 0.0, 0.0, 0.0, 0.0, 0.0, 0.0, 0.0, 0.0, 0.0, 0.0, 0.0, 0.0, 0.0, 0.0, 0.0, 0.0, 0.0, 0.0, 0.0, 0.0, 0.0, 0.0, 0.0, 0.0, 0.0, 0.0, 0.0, 0.0, 0.0, 0.0, 0.0, 0.0, 0.0, 0.0, 0.0, 0.0, 0.0, 0.0, 0.0, 0.0, 0.0, 0.0, 0.0, 0.0, 0.0, 0.0, 0.0, 0.0, 0.0, 0.0, 0.0, 0.0, 0.0, 0.0, 0.0, 0.0, 0.0, 0.0, 0.0, 0.0, 0.0, 0.0, 0.0, 0.0, 0.0, 0.0, 0.0, 0.0, 0.0, 0.0, 0.0, 0.0, 0.0, 0.0, 0.0, 0.0, 0.0, 0.0, 0.0, 0.0, 0.0, 0.0, 0.0, 0.0, 0.0, 0.0, 0.0, 0.0, 0.0, 0.0, 0.0, 0.0, 0.0, 0.0, 0.0, 0.0, 0.0, 0.0, 0.0, 0.0, 0.0, 0.0, 0.0, 0.0, 0.0, 0.0, 0.0, 0.0, 0.0, 0.0, 0.0, 0.0, 0.0, 0.0, 0.0, 0.0, 0.0, 0.0, 0.0, 0.0, 0.0, 0.0, 0.0, 0.0, 0.0, 0.0, 0.0, 0.0, 0.0, 0.0, 0.0, 0.0, 0.0, 0.0, 0.0, 0.0, 0.0, 0.0, 0.0, 0.0, 0.0, 0.0, 0.0, 0.0, 0.0, 0.0, 0.0, 0.0, 0.0, 0.0, 0.0, 0.0, 0.0, 0.0, 0.0, 0.0, 0.0, 0.0, 0.0, 0.0, 0.0, 0.0, 0.0, 0.0, 0.0, 0.0, 0.0, 0.0, 0.0, 0.0, 0.0, 0.0, 0.0, 0.0, 0.0, 0.0, 0.0, 0.0, 0.0, 0.0, 0.0, 0.0, 0.0, 0.0, 0.0, 0.0, 0.0, 0.0, 0.0, 0.0, 0.0, 0.0, 0.0, 0.0, 0.0, 0.0, 0.0, 0.0, 0.0, 0.0, 0.0, 0.0, 0.0, 0.0, 0.0, 0.0, 0.0, 0.0, 0.0, 0.0, 0.0, 0.0, 0.0, 0.0, 0.0, 0.0, 0.0, 0.0, 0.0, 0.0, 0.0, 0.0, 0.0, 0.0, 0.0, 0.0, 0.0, 0.0, 0.0, 0.0, 0.0, 0.0, 0.0, 0.0, 0.0, 0.0, 0.0, 0.0, 0.0, 0.0, 0.0, 0.0, 0.0, 0.0, 0.0, 0.0, 0.0, 0.0, 0.0, 0.0, 0.0, 0.0, 0.0, 0.0, 0.0, 0.0, 0.0, 0.0, 0.0, 0.0, 0.0, 0.0, 0.0, 0.0, 0.0, 0.0, 0.0, 0.0, 0.0, 0.0, 0.0, 0.0, 0.0, 0.0, 0.0, 0.0, 0.0, 0.0, 0.0, 0.0, 0.0, 0.0, 0.0, 0.0, 0.0, 0.0, 0.0, 0.0, 0.0, 0.0, 0.0, 0.0, 0.0, 0.0, 0.0, 0.0, 0.0, 0.0, 0.0, 0.0, 0.0, 0.0, 0.0, 0.0, 0.0, 0.0, 0.0, 0.0, 0.0, 0.0, 0.0, 0.0, 0.0, 0.0, 0.0, 0.0, 0.0, 0.0, 0.0, 0.0, 0.0, 0.0, 0.0, 0.0, 0.0, 0.0, 0.0, 0.0, 0.0, 0.0, 0.0, 0.0, 0.0, 0.0, 0.0, 0.0, 0.0, 0.0, 0.0, 0.0, 0.0, 0.0, 0.0, 0.0, 0.0, 0.0, 0.0, 0.0, 0.0, 0.0, 0.0, 0.0, 0.0, 0.0, 0.0, 0.0, 0.0, 0.0, 0.0, 0.0, 0.0, 0.0, 0.0, 0.0, 0.0, 0.0, 0.0, 0.0, 0.0, 0.0, 0.0, 0.0, 0.0, 0.0, 0.0, 0.0, 0.0, 0.0, 0.0, 0.0, 0.0, 0.0, 0.0, 0.0, 0.0, 0.0, 0.0, 0.0, 0.0, 0.0, 0.0, 0.0, 0.0, 0.0, 0.0, 0.0, 0.0, 0.0, 0.0, 0.0, 0.0, 0.0, 0.0, 0.0, 0.0, 0.0, 0.0, 0.0, 0.0, 0.0, 0.0, 0.0, 0.0, 0.0, 0.0, 0.0, 0.0, 0.0, 0.0, 0.0, 0.0, 0.0, 0.0, 0.0, 0.0, 0.0, 0.0, 0.0, 0.0, 0.0, 0.0, 0.0, 0.0, 0.0, 0.0, 0.0, 0.0, 0.0, 0.0, 0.0, 0.0, 0.0, 0.0, 0.0, 0.0, 0.0, 0.0, 0.0, 0.0, 0.0, 0.0, 0.0, 0.0, 0.0, 0.0, 0.0, 0.0, 0.0, 0.0, 0.0, 0.0, 0.0, 0.0, 0.0, 0.0, 0.0, 0.0, 0.0, 0.0, 0.0, 0.0, 0.0, 0.0, 0.0, 0.0, 0.0, 0.0, 0.0, 0.0, 0.0, 0.0, 0.0, 0.0, 0.0, 0.0, 0.0, 0.0, 0.0, 0.0, 0.0, 0.0, 0.0, 0.0, 0.0, 0.0, 0.0, 0.0, 0.0, 0.0, 0.0, 0.0, 0.0, 0.0, 0.0, 0.0, 0.0, 0.0, 0.0, 0.0, 0.0, 0.0, 0.0, 0.0, 0.0, 0.0, 0.0, 0.0, 0.0, 0.0, 0.0, 0.0, 0.0, 0.0, 0.0, 0.0, 0.0, 0.0, 0.0, 0.0, 0.0, 0.0, 0.0, 0.0, 0.0, 0.0, 0.0, 0.0, 0.0, 0.0, 0.0, 0.0, 0.0, 0.0, 0.0, 0.0, 0.0, 0.0, 0.0, 0.0, 0.0, 0.0, 0.0, 0.0, 0.0, 0.0, 0.0, 0.0, 0.0, 0.0, 0.0, 0.0, 0.0, 0.0, 0.0, 0.0, 0.0, 0.0, 0.0, 0.0, 0.0, 0.0, 0.0, 0.0, 0.0, 0.0, 0.0, 0.0, 0.0, 0.0, 0.0, 0.0, 0.0, 0.0, 0.0, 0.0, 0.0, 0.0, 0.0, 0.0, 0.0, 0.0, 0.0, 0.0, 0.0, 0.0, 0.0, 0.0, 0.0, 0.0, 0.0, 0.0, 0.0, 0.0, 0.0, 0.0, 0.0, 0.0, 0.0, 0.0, 0.0, 0.0, 0.0, 0.0, 0.0, 0.0, 0.0, 0.0, 0.0, 0.0, 0.0, 0.0, 0.0, 0.0, 0.0, 0.0, 0.0, 0.0, 0.0, 0.0, 0.0, 0.0, 0.0, 0.0, 0.0, 0.0, 0.0, 0.0, 0.0, 0.0, 0.0, 0.0, 0.0, 0.0, 0.0, 0.0, 0.0, 0.0, 0.0, 0.0, 0.0, 0.0, 0.0, 0.0, 0.0, 0.0, 0.0, 0.0, 0.0, 0.0, 0.0, 0.0, 0.0, 0.0, 0.0, 0.0, 0.0, 0.0, 0.0, 0.0, 0.0, 0.0, 0.0, 0.0, 0.0, 0.0, 0.0, 0.0, 0.0, 0.0, 0.0, 0.0, 0.0, 0.0, 0.0, 0.0, 0.0, 0.0, 0.0, 0.0, 0.0, 0.0, 0.0, 0.0, 0.0, 0.0, 0.0, 0.0, 0.0, 0.0, 0.0, 0.0, 0.0, 0.0, 0.0, 0.0, 0.0, 0.0, 0.0, 0.0, 0.0, 0.0, 0.0, 0.0, 0.0, 0.0, 0.0, 0.0, 0.0, 0.0, 0.0, 0.0, 0.0, 0.0, 0.0, 0.0, 0.0, 0.0, 0.0, 0.0, 0.0, 0.0, 0.0, 0.0, 0.0, 0.0, 0.0, 0.0, 0.0, 0.0, 0.0, 0.0, 0.0, 0.0, 0.0, 0.0, 0.0, 0.0, 0.0, 0.0, 0.0, 0.0, 0.0, 0.0, 0.0, 0.0, 0.0, 0.0, 0.0, 0.0, 0.0, 0.0, 0.0, 0.0, 0.0, 0.0, 0.0, 0.0, 0.0, 0.0, 0.0, 0.0, 0.0, 0.0, 0.0, 0.0, 0.0, 0.0, 0.0, 0.0, 0.0, 0.0, 0.0, 0.0, 0.0, 0.0, 0.0, 0.0, 0.0, 0.0, 0.0, 0.0, 0.0, 0.0, 0.0, 0.0, 0.0, 0.0, 0.0, 0.0, 0.0, 0.0, 0.0, 0.0, 0.0, 0.0, 0.0, 0.0, 0.0, 0.0, 0.0, 0.0, 0.0, 0.0, 0.0, 0.0, 0.0, 0.0, 0.0, 0.0, 0.0, 0.0, 0.0, 0.0, 0.0, 0.0, 0.0, 0.0, 0.0, 0.0, 0.0, 0.0, 0.0, 0.0, 0.0, 0.0, 0.0, 0.0, 0.0, 0.0, 0.0, 0.0, 0.0, 0.0, 0.0, 0.0, 0.0, 0.0, 0.0, 0.0, 0.0, 0.0, 0.0, 0.0, 0.0, 0.0, 0.0, 0.0, 0.0, 0.0, 0.0, 0.0, 0.0, 0.0, 0.0, 0.0, 0.0, 0.0, 0.0, 0.0, 0.0, 0.0, 0.0, 0.0, 0.0, 0.0, 0.0, 0.0, 0.0, 0.0, 0.0, 0.0, 0.0, 0.0, 0.0, 0.0, 0.0, 0.0, 0.0, 0.0, 0.0, 0.0, 0.0, 0.0, 0.0, 0.0, 0.0, 0.0, 0.0, 0.0, 0.0, 0.0, 0.0, 0.0, 0.0, 0.0, 0.0, 0.0, 0.0, 0.0, 0.0, 0.0, 0.0, 0.0, 0.0, 0.0, 0.0, 0.0, 0.0, 0.0, 0.0, 0.0, 0.0, 0.0, 0.0, 0.0, 0.0, 0.0, 0.0, 0.0, 0.0, 0.0, 0.0, 0.0, 0.0, 0.0, 0.0, 0.0, 0.0, 0.0, 0.0, 0.0, 0.0, 0.0, 0.0, 0.0, 0.0, 0.0, 0.0, 0.0, 0.0, 0.0, 0.0, 0.0, 0.0, 0.0, 0.0, 0.0, 0.0, 0.0, 0.0, 0.0, 0.0, 0.0, 0.0, 0.0, 0.0, 0.0, 0.0, 0.0, 0.0, 0.0, 0.0, 0.0, 0.0, 0.0, 0.0, 0.0, 0.0, 0.0, 0.0, 0.0, 0.0, 0.0, 0.0, 0.0, 0.0, 0.0, 0.0, 0.0, 0.0, 0.0, 0.0, 0.0, 0.0, 0.0, 0.0, 0.0, 0.0, 0.0, 0.0, 0.0, 0.0, 0.0, 0.0, 0.0, 0.0, 0.0, 0.0, 0.0, 0.0, 0.0, 0.0, 0.0, 0.0, 0.0, 0.0, 0.0, 0.0, 0.0, 0.0, 0.0, 0.0, 0.0, 0.0, 0.0, 0.0, 0.0, 0.0, 0.0, 0.0, 0.0, 0.0, 0.0, 0.0, 0.0, 0.0, 0.0, 0.0, 0.0, 0.0, 0.0, 0.0, 0.0, 0.0, 0.0, 0.0, 0.0, 0.0, 0.0, 0.0, 0.0, 0.0, 0.0, 0.0, 0.0, 0.0, 0.0, 0.0, 0.0, 0.0, 0.0, 0.0, 0.0, 0.0, 0.0, 0.0, 0.0, 0.0, 0.0, 0.0, 0.0, 0.0, 0.0, 0.0, 0.0, 0.0, 0.0, 0.0, 0.0, 0.0, 0.0, 0.0, 0.0, 0.0, 0.0, 0.0, 0.0, 0.0, 0.0, 0.0, 0.0, 0.0, 0.0, 0.0, 0.0, 0.0, 0.0, 0.0, 0.0, 0.0, 0.0, 0.0, 0.0, 0.0, 0.0, 0.0, 0.0, 0.0, 0.0, 0.0, 0.0, 0.0, 0.0, 0.0, 0.0, 0.0, 0.0, 0.0])
me_torus_001.materials.append(mat_material_003)
me_torus_001.use_remesh_fix_poles = True
me_torus_001.use_remesh_preserve_attributes = False
me_torus_001.update()

# ---- objects
ob_light = bpy.data.objects.new('Light', light_light)
ob_camera = bpy.data.objects.new('Camera', cam_camera)
ob_circle = bpy.data.objects.new('Circle', me_circle)
ob_plane = bpy.data.objects.new('Plane', me_plane)
ob_torus = bpy.data.objects.new('Torus', me_torus)
ob_jaring = bpy.data.objects.new('Jaring', me_torus_001)
ob_light_001 = bpy.data.objects.new('Light.001', light_light_001)

# ---- transforms, parenting, visibility, modifiers, constraints
ob_light.location = (18.8, -40.93, 7.404)
ob_light.rotation_euler = (-0.7412, -1.27, 2.954)
ob_light.scale = (5.545, 4.167, 3.122)
ob_light.lock_rotations_4d = False
ob_light.empty_display_type = 'ARROWS'
ob_light.color = (0.0, 0.0, 0.0, 0.0)
ob_light.lineart.crease_threshold = 0.0
ob_camera.location = (-2.707, -81.08, 11.92)
ob_camera.rotation_euler = (1.494, 0.005096, -0.02646)
ob_camera.scale = (11.44, 11.44, 11.44)
ob_camera.lock_rotations_4d = False
ob_camera.empty_display_type = 'ARROWS'
ob_camera.color = (0.0, 0.0, 0.0, 0.0)
ob_camera.display_type = 'WIRE'
ob_camera.lineart.crease_threshold = 0.0
ob_circle.location = (0.01094, -0.02209, 0.557)
ob_circle.rotation_euler = (1.571, -0.0, 0.0)
ob_circle.scale = (18.44, 18.44, 5.015)
_m = ob_circle.modifiers.new('Solidify', 'SOLIDIFY')
_m.solidify_mode = 'NON_MANIFOLD'
_m.thickness = -0.12
_m = ob_circle.modifiers.new('Subdivision', 'SUBSURF')
_m.levels = 3
_m.render_levels = 3
ob_plane.location = (0.01094, -0.0271, -0.7932)
ob_plane.rotation_euler = (1.571, -0.0, 0.0)
ob_plane.scale = (6.107, 4.182, 1.511)
_m = ob_plane.modifiers.new('Solidify', 'SOLIDIFY')
_m.thickness = 0.09
ob_torus.location = (0.0, -6.504, 0.0)
ob_torus.scale = (4.63, 4.63, 4.63)
ob_jaring.location = (0.0, -6.504, 0.0)
ob_jaring.scale = (4.63, 4.63, 4.63)
ob_light_001.location = (-14.21, -54.12, 3.094)
ob_light_001.rotation_euler = (-0.7412, -1.27, 2.954)
ob_light_001.scale = (5.545, 4.167, 3.122)
ob_light_001.lock_rotations_4d = False
ob_light_001.empty_display_type = 'ARROWS'
ob_light_001.color = (0.0, 0.0, 0.0, 0.0)
ob_light_001.lineart.crease_threshold = 0.0

# ---- collection membership
col_collection.objects.link(ob_light)
col_collection.objects.link(ob_camera)
col_collection.objects.link(ob_circle)
col_collection.objects.link(ob_plane)
col_collection.objects.link(ob_torus)
col_collection.objects.link(ob_jaring)
col_collection.objects.link(ob_light_001)

# ---- scene / render settings (as saved in the file)
scene.camera = ob_camera
scene.frame_start = 1; scene.frame_end = 250; scene.frame_set(1)
scene.render.engine = 'CYCLES'
scene.render.resolution_y = 1280
scene.cycles.samples = 1024
scene.cycles.sampling_pattern = 'TABULATED_SOBOL'
scene.cycles.use_light_tree = False
scene.view_settings.view_transform = 'Filmic'
bpy.context.view_layer.update()
